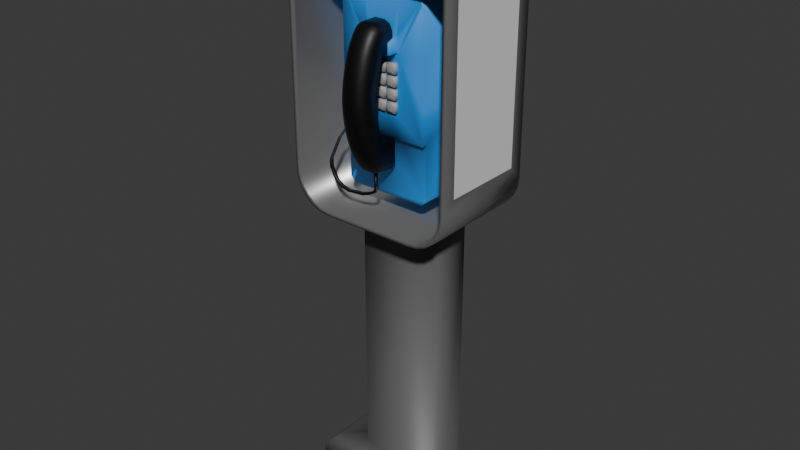 # Source: Payphone.blend  (saved by Blender 4.3.34; exported with 4.5.12 LTS)
import bpy
from mathutils import Matrix  # noqa: F401  (used for matrix-valued properties, if any)

bpy.ops.wm.read_factory_settings(use_empty=True)
scene = bpy.context.scene
scene.name = 'Scene'

# ---- collections
col_collection = bpy.data.collections.new('Collection'); scene.collection.children.link(col_collection)

# ---- materials (node trees are filled in below, after node groups)
mat_material_001 = bpy.data.materials.new('Material.001')
mat_base = bpy.data.materials.new('Base')
mat_logo = bpy.data.materials.new('Logo')
mat_metal = bpy.data.materials.new('Metal')
mat_buttons = bpy.data.materials.new('Buttons')
mat_logo2 = bpy.data.materials.new('logo2')
mat_material_002 = bpy.data.materials.new('Material.002')

# ---- material node trees
mat_material_001.use_nodes = True; mat_material_001.node_tree.nodes.clear()
_N = mat_material_001.node_tree.nodes; _L = mat_material_001.node_tree.links
n0 = _N.new('ShaderNodeBsdfPrincipled'); n0.name = 'Principled BSDF'; n0.location = (10, 300)
n0.inputs[0].default_value = (0.03099, 0.2913, 0.8006, 1.0)
n1 = _N.new('ShaderNodeOutputMaterial'); n1.name = 'Material Output'; n1.location = (300, 300)
_L.new(n0.outputs[0], n1.inputs[0])
n1.is_active_output = True
mat_base.use_nodes = True; mat_base.node_tree.nodes.clear()
_N = mat_base.node_tree.nodes; _L = mat_base.node_tree.links
n0 = _N.new('ShaderNodeBsdfPrincipled'); n0.name = 'Principled BSDF'; n0.location = (10, 300)
n0.inputs[0].default_value = (0.1191, 0.1191, 0.1191, 1.0)
n1 = _N.new('ShaderNodeOutputMaterial'); n1.name = 'Material Output'; n1.location = (300, 300)
_L.new(n0.outputs[0], n1.inputs[0])
n1.is_active_output = True
mat_logo.use_nodes = True; mat_logo.node_tree.nodes.clear()
_N = mat_logo.node_tree.nodes; _L = mat_logo.node_tree.links
n0 = _N.new('ShaderNodeBsdfPrincipled'); n0.name = 'Principled BSDF'; n0.location = (10, 300)
n1 = _N.new('ShaderNodeOutputMaterial'); n1.name = 'Material Output'; n1.location = (300, 300)
_L.new(n0.outputs[0], n1.inputs[0])
n1.is_active_output = True
mat_metal.use_nodes = True; mat_metal.node_tree.nodes.clear()
_N = mat_metal.node_tree.nodes; _L = mat_metal.node_tree.links
n0 = _N.new('ShaderNodeBsdfPrincipled'); n0.name = 'Principled BSDF'; n0.location = (10, 300)
n0.inputs[0].default_value = (0.4162, 0.4162, 0.4162, 1.0)
n0.inputs[1].default_value = 0.748
n0.inputs[2].default_value = 0.2756
n1 = _N.new('ShaderNodeOutputMaterial'); n1.name = 'Material Output'; n1.location = (300, 300)
_L.new(n0.outputs[0], n1.inputs[0])
n1.is_active_output = True
mat_buttons.use_nodes = True; mat_buttons.node_tree.nodes.clear()
_N = mat_buttons.node_tree.nodes; _L = mat_buttons.node_tree.links
n0 = _N.new('ShaderNodeBsdfPrincipled'); n0.name = 'Principled BSDF'; n0.location = (10, 300)
n0.inputs[0].default_value = (0.3275, 0.3275, 0.3275, 1.0)
n1 = _N.new('ShaderNodeOutputMaterial'); n1.name = 'Material Output'; n1.location = (300, 300)
_L.new(n0.outputs[0], n1.inputs[0])
n1.is_active_output = True
mat_logo2.use_nodes = True; mat_logo2.node_tree.nodes.clear()
_N = mat_logo2.node_tree.nodes; _L = mat_logo2.node_tree.links
n0 = _N.new('ShaderNodeBsdfPrincipled'); n0.name = 'Principled BSDF'; n0.location = (10, 300)
n1 = _N.new('ShaderNodeOutputMaterial'); n1.name = 'Material Output'; n1.location = (300, 300)
_L.new(n0.outputs[0], n1.inputs[0])
n1.is_active_output = True
mat_material_002.use_nodes = True; mat_material_002.node_tree.nodes.clear()
_N = mat_material_002.node_tree.nodes; _L = mat_material_002.node_tree.links
n0 = _N.new('ShaderNodeBsdfPrincipled'); n0.name = 'Principled BSDF'; n0.location = (10, 300)
n0.inputs[0].default_value = (0.0, 0.0, 0.0, 1.0)
n1 = _N.new('ShaderNodeOutputMaterial'); n1.name = 'Material Output'; n1.location = (300, 300)
_L.new(n0.outputs[0], n1.inputs[0])
n1.is_active_output = True

# ---- world
world_world = bpy.data.worlds.new('World'); scene.world = world_world
world_world.use_nodes = True; world_world.node_tree.nodes.clear()
_N = world_world.node_tree.nodes; _L = world_world.node_tree.links
n0 = _N.new('ShaderNodeOutputWorld'); n0.name = 'World Output'; n0.location = (300, 300)
n1 = _N.new('ShaderNodeBackground'); n1.name = 'Background'; n1.location = (10, 300)
n1.inputs[0].default_value = (0.05088, 0.05088, 0.05088, 1.0)
_L.new(n1.outputs[0], n0.inputs[0])
n0.is_active_output = True
world_world.color = (0.05088, 0.05088, 0.05088)
world_world.sun_shadow_jitter_overblur = 0.0

# ---- meshes
me_cube_002 = bpy.data.meshes.new('Cube.002')
me_cube_002.from_pydata([(-3.4, 1.0, -4.6), (-3.4, 1.0, -2.6), (-1.4, 1.0, -4.6), (-1.4, 1.0, -2.6), (-2.899, -1.0, -4.099), (-3.4, -0.7496, -4.6), (-2.899, -1.0, -3.101), (-3.4, -0.7496, -2.6), (-1.901, -1.0, -4.099), (-1.4, -0.7496, -4.6), (-1.901, -1.0, -3.101), (-1.4, -0.7496, -2.6), (-1.0, 1.0, -4.6), (-1.0, 1.0, -2.6), (1.0, 1.0, -4.6), (1.0, 1.0, -2.6), (-0.4993, -1.0, -4.099), (-1.0, -0.7496, -4.6), (-0.4993, -1.0, -3.101), (-1.0, -0.7496, -2.6), (0.4993, -1.0, -4.099), (1.0, -0.7496, -4.6), (0.4993, -1.0, -3.101), (1.0, -0.7496, -2.6), (1.4, 1.0, -4.6), (1.4, 1.0, -2.6), (3.4, 1.0, -4.6), (3.4, 1.0, -2.6), (1.901, -1.0, -4.099), (1.4, -0.7496, -4.6), (1.901, -1.0, -3.101), (1.4, -0.7496, -2.6), (2.899, -1.0, -4.099), (3.4, -0.7496, -4.6), (2.899, -1.0, -3.101), (3.4, -0.7496, -2.6), (-3.4, 1.0, -2.2), (-3.4, 1.0, -0.2), (-1.4, 1.0, -2.2), (-1.4, 1.0, -0.2), (-2.899, -1.0, -1.699), (-3.4, -0.7496, -2.2), (-2.899, -1.0, -0.7007), (-3.4, -0.7496, -0.2), (-1.901, -1.0, -1.699), (-1.4, -0.7496, -2.2), (-1.901, -1.0, -0.7007), (-1.4, -0.7496, -0.2), (-1.0, 1.0, -2.2), (-1.0, 1.0, -0.2), (1.0, 1.0, -2.2), (1.0, 1.0, -0.2), (-0.4993, -1.0, -1.699), (-1.0, -0.7496, -2.2), (-0.4993, -1.0, -0.7007), (-1.0, -0.7496, -0.2), (0.4993, -1.0, -1.699), (1.0, -0.7496, -2.2), (0.4993, -1.0, -0.7007), (1.0, -0.7496, -0.2), (1.4, 1.0, -2.2), (1.4, 1.0, -0.2), (3.4, 1.0, -2.2), (3.4, 1.0, -0.2), (1.901, -1.0, -1.699), (1.4, -0.7496, -2.2), (1.901, -1.0, -0.7007), (1.4, -0.7496, -0.2), (2.899, -1.0, -1.699), (3.4, -0.7496, -2.2), (2.899, -1.0, -0.7007), (3.4, -0.7496, -0.2), (-3.4, 1.0, 0.2), (-3.4, 1.0, 2.2), (-1.4, 1.0, 0.2), (-1.4, 1.0, 2.2), (-2.899, -1.0, 0.7007), (-3.4, -0.7496, 0.2), (-2.899, -1.0, 1.699), (-3.4, -0.7496, 2.2), (-1.901, -1.0, 0.7007), (-1.4, -0.7496, 0.2), (-1.901, -1.0, 1.699), (-1.4, -0.7496, 2.2), (-1.0, 1.0, 0.2), (-1.0, 1.0, 2.2), (1.0, 1.0, 0.2), (1.0, 1.0, 2.2), (-0.4993, -1.0, 0.7007), (-1.0, -0.7496, 0.2), (-0.4993, -1.0, 1.699), (-1.0, -0.7496, 2.2), (0.4993, -1.0, 0.7007), (1.0, -0.7496, 0.2), (0.4993, -1.0, 1.699), (1.0, -0.7496, 2.2), (1.4, 1.0, 0.2), (1.4, 1.0, 2.2), (3.4, 1.0, 0.2), (3.4, 1.0, 2.2), (1.901, -1.0, 0.7007), (1.4, -0.7496, 0.2), (1.901, -1.0, 1.699), (1.4, -0.7496, 2.2), (2.899, -1.0, 0.7007), (3.4, -0.7496, 0.2), (2.899, -1.0, 1.699), (3.4, -0.7496, 2.2), (-3.4, 1.0, 2.6), (-3.4, 1.0, 4.6), (-1.4, 1.0, 2.6), (-1.4, 1.0, 4.6), (-2.899, -1.0, 3.101), (-3.4, -0.7496, 2.6), (-2.899, -1.0, 4.099), (-3.4, -0.7496, 4.6), (-1.901, -1.0, 3.101), (-1.4, -0.7496, 2.6), (-1.901, -1.0, 4.099), (-1.4, -0.7496, 4.6), (-1.0, 1.0, 2.6), (-1.0, 1.0, 4.6), (1.0, 1.0, 2.6), (1.0, 1.0, 4.6), (-0.4993, -1.0, 3.101), (-1.0, -0.7496, 2.6), (-0.4993, -1.0, 4.099), (-1.0, -0.7496, 4.6), (0.4993, -1.0, 3.101), (1.0, -0.7496, 2.6), (0.4993, -1.0, 4.099), (1.0, -0.7496, 4.6), (1.4, 1.0, 2.6), (1.4, 1.0, 4.6), (3.4, 1.0, 2.6), (3.4, 1.0, 4.6), (1.901, -1.0, 3.101), (1.4, -0.7496, 2.6), (1.901, -1.0, 4.099), (1.4, -0.7496, 4.6), (2.899, -1.0, 3.101), (3.4, -0.7496, 2.6), (2.899, -1.0, 4.099), (3.4, -0.7496, 4.6), (-16.92, -0.7372, -91.26), (-16.92, 16.17, -91.26), (-9.016, 13.31, -85.62), (16.9, -0.7372, -91.26), (16.9, 16.17, -91.26), (8.996, 13.31, -85.62), (-16.92, 10.54, -91.26), (-16.92, 4.899, -91.26), (-9.016, 4.533, -85.62), (-9.016, 8.546, -85.62), (16.9, 4.899, -91.26), (16.9, 10.54, -91.26), (8.996, 8.546, -85.62), (8.996, 4.533, -85.62), (-9.016, 8.546, -29.96), (8.996, 8.546, -29.96), (-9.016, 13.31, -29.96), (8.996, 13.31, -29.96), (-9.016, 4.533, -29.96), (8.996, 4.533, -29.96), (-9.016, 8.546, -27.22), (8.996, 8.546, -27.22), (-9.016, 13.31, -27.22), (8.996, 13.31, -27.22), (-9.016, 4.533, -27.22), (8.996, 4.533, -27.22), (-9.016, -4.867, -26.31), (8.996, -4.867, -26.31), (-9.76, 7.919, -27.22), (-17.64, 7.919, -16.45), (-11.8, 7.919, -26.95), (-13.7, 7.919, -26.17), (-15.33, 7.919, -24.91), (-16.58, 7.919, -23.28), (-17.37, 7.919, -21.38), (17.62, 7.919, -16.45), (9.74, 7.919, -27.22), (17.35, 7.919, -21.38), (16.56, 7.919, -23.28), (15.31, 7.919, -24.91), (13.68, 7.919, -26.17), (11.78, 7.919, -26.95), (-9.76, 18.25, -27.22), (-17.64, 15.36, -16.45), (-11.8, 18.25, -26.95), (-13.7, 18.25, -26.17), (-15.33, 18.25, -24.91), (-16.58, 18.25, -23.28), (-17.37, 18.25, -21.38), (17.62, 15.36, -16.45), (9.74, 18.25, -27.22), (17.35, 18.25, -21.38), (16.56, 18.25, -23.28), (15.31, 18.25, -24.91), (13.68, 18.25, -26.17), (11.78, 18.25, -26.95), (-16.73, -4.867, -19.28), (-9.7, -4.867, -26.31), (-16.49, -4.867, -21.14), (-15.79, -4.867, -22.82), (-14.68, -4.867, -24.26), (-13.24, -4.867, -25.37), (-11.56, -4.867, -26.07), (9.68, -4.867, -26.31), (16.71, -4.867, -19.28), (11.54, -4.867, -26.07), (13.22, -4.867, -25.37), (14.66, -4.867, -24.26), (15.77, -4.867, -22.82), (16.47, -4.867, -21.14), (-17.64, 7.919, 21.06), (-9.76, 7.919, 31.83), (-17.37, 7.919, 25.99), (-16.58, 7.919, 27.89), (-15.33, 7.919, 29.52), (-13.7, 7.919, 30.77), (-11.8, 7.919, 31.56), (9.74, 7.919, 31.83), (17.62, 7.919, 21.06), (11.78, 7.919, 31.56), (13.68, 7.919, 30.77), (15.31, 7.919, 29.52), (16.56, 7.919, 27.89), (17.35, 7.919, 25.99), (-17.64, 15.36, 21.06), (-9.76, 18.25, 31.83), (-17.37, 18.25, 25.99), (-16.58, 18.25, 27.89), (-15.33, 18.25, 29.52), (-13.7, 18.25, 30.77), (-11.8, 18.25, 31.56), (9.74, 18.25, 31.83), (17.62, 15.36, 21.06), (11.78, 18.25, 31.56), (13.68, 18.25, 30.77), (15.31, 18.25, 29.52), (16.56, 18.25, 27.89), (17.35, 18.25, 25.99), (-9.7, -4.867, 30.92), (-16.73, -4.867, 23.89), (-11.56, -4.867, 30.67), (-13.24, -4.867, 29.98), (-14.68, -4.867, 28.87), (-15.79, -4.867, 27.43), (-16.49, -4.867, 25.75), (16.71, -4.867, 23.89), (9.68, -4.867, 30.92), (16.47, -4.867, 25.75), (15.77, -4.867, 27.43), (14.66, -4.867, 28.87), (13.22, -4.867, 29.98), (11.54, -4.867, 30.67), (-16.73, -4.867, 20.26), (16.71, -4.867, 20.26), (-9.016, -4.867, -27.22), (8.996, -4.867, -27.22), (-17.37, -4.867, -21.38), (-17.64, -1.978, -16.45), (-16.58, -4.867, -23.28), (-15.33, -4.867, -24.91), (-13.7, -4.867, -26.17), (-11.8, -4.867, -26.95), (-9.76, -4.867, -27.22), (17.62, -1.978, -16.45), (17.35, -4.867, -21.38), (16.56, -4.867, -23.28), (15.31, -4.867, -24.91), (13.68, -4.867, -26.17), (11.78, -4.867, -26.95), (9.74, -4.867, -27.22), (-11.8, -4.867, 31.56), (-9.76, -4.867, 31.83), (-13.7, -4.867, 30.77), (-15.33, -4.867, 29.52), (-16.58, -4.867, 27.89), (-17.37, -4.867, 25.99), (-17.64, -1.978, 21.06), (9.74, -4.867, 31.83), (11.78, -4.867, 31.56), (13.68, -4.867, 30.77), (15.31, -4.867, 29.52), (16.56, -4.867, 27.89), (17.35, -4.867, 25.99), (17.62, -1.978, 21.06), (-17.64, -1.978, 20.26), (17.62, -1.978, 20.26), (-16.73, 12.98, 20.26), (16.71, 12.98, 20.26), (-9.016, 12.98, -26.31), (8.996, 12.98, -26.31), (-16.49, 12.98, -21.14), (-16.73, 12.98, -19.28), (-15.79, 12.98, -22.82), (-14.68, 12.98, -24.26), (-13.24, 12.98, -25.37), (-11.56, 12.98, -26.07), (-9.7, 12.98, -26.31), (16.71, 12.98, -19.28), (16.47, 12.98, -21.14), (15.77, 12.98, -22.82), (14.66, 12.98, -24.26), (13.22, 12.98, -25.37), (11.54, 12.98, -26.07), (9.68, 12.98, -26.31), (-16.73, -3.88, 20.26), (16.71, -3.88, 20.26), (-11.56, -3.88, 30.67), (-9.7, -3.88, 30.92), (-13.24, -3.88, 29.98), (-14.68, -3.88, 28.87), (-15.79, -3.88, 27.43), (-16.49, -3.88, 25.75), (-16.73, -3.88, 23.89), (9.68, -3.88, 30.92), (11.54, -3.88, 30.67), (13.22, -3.88, 29.98), (14.66, -3.88, 28.87), (15.77, -3.88, 27.43), (16.47, -3.88, 25.75), (16.71, -3.88, 23.89), (-0.01003, 12.98, -26.31), (-0.01003, 12.98, 20.26), (-16.73, 12.98, -1.266), (16.71, 12.98, -1.266), (9.099, -0.1078, -2.507), (9.099, 12.98, -2.507), (-0.01003, 12.98, 16.71), (-9.119, 12.98, -2.507), (-0.01003, 12.98, -21.72), (9.099, -0.1078, -9.604), (-9.119, -0.1078, -2.507), (-0.01003, -0.1078, -2.507), (-9.119, -0.1078, -9.604), (-3.374, -0.1078, -9.604), (3.354, -0.1078, -9.604), (3.354, 1.091, -9.604), (-9.119, 1.09, -9.604), (-0.01003, 1.091, -21.72), (9.099, 1.09, -9.604), (-3.374, 1.091, -9.604), (9.099, -0.1078, 6.214), (-9.119, -0.1078, 6.211), (-2.299, -0.1078, 6.215), (3.194, -2.005, 7.149), (2.279, -0.1078, 6.215), (-2.299, -2.005, 7.149), (2.279, -2.005, 7.149), (-2.299, -2.005, 6.215), (-3.214, -2.005, 7.149), (-3.214, -0.1078, 7.149), (-2.299, -0.1078, 7.149), (3.194, -0.1078, 7.149), (2.279, -2.005, 6.215), (2.279, -0.1078, 7.149), (3.194, -0.1078, 6.425), (2.825, -0.1078, 6.215), (3.11, -0.1078, 6.009), (3.552, -0.1078, 6.215), (3.403, -0.1078, 6.388), (-2.845, -0.1078, 6.215), (-3.214, -0.1078, 6.424), (-3.422, -0.1078, 6.386), (-3.571, -0.1078, 6.214), (-3.117, -0.1078, 6.008), (-3.214, -0.1078, 9.166), (-2.845, -0.1078, 9.376), (-3.311, -0.1078, 9.577), (2.825, -0.1078, 9.376), (3.194, -0.1078, 9.166), (3.291, -0.1078, 9.577), (-3.214, -2.005, 6.424), (-2.845, -2.005, 6.215), (2.648, -2.005, 8.605), (2.279, -2.005, 8.395), (3.194, -2.005, 8.395), (2.825, -2.005, 8.605), (-2.668, -0.1078, 9.376), (-2.299, -0.1078, 9.166), (-1.923, -0.1078, 9.376), (-2.299, -2.005, 8.395), (-2.668, -2.005, 8.605), (2.279, -0.1078, 9.166), (2.648, -0.1078, 9.376), (1.903, -0.1078, 9.376), (-2.845, -2.005, 8.605), (-3.214, -2.005, 8.395), (2.825, -2.005, 6.215), (3.194, -2.005, 6.425), (8.034, 12.98, 16.71), (9.099, 12.98, 15.64), (-9.119, 12.98, 15.64), (-8.054, 12.98, 16.71), (-8.054, 12.98, -21.72), (-9.119, 12.98, -20.66), (9.099, 12.98, -20.66), (8.034, 12.98, -21.72), (9.099, -0.1078, 15.64), (8.492, -0.1078, 15.83), (-9.119, -0.1078, 15.64), (-8.512, -0.1078, 15.83), (8.034, 1.091, -21.72), (9.099, 1.091, -20.66), (8.643, 1.091, -20.76), (-9.119, 1.091, -20.66), (-8.054, 1.091, -21.72), (-8.663, 1.091, -20.76), (-0.01003, -0.1078, 16.07), (-0.01003, 0.5306, 16.71), (-4.144, 0.5306, 16.71), (-3.943, -0.1078, 16.07), (4.124, 0.5306, 16.71), (3.923, -0.1078, 16.07), (8.034, 0.5306, 16.71), (8.368, -0.1078, 16.07), (8.485, -0.1078, 16.26), (-8.388, -0.1078, 16.07), (-8.054, 0.5306, 16.71), (-8.505, -0.1078, 16.26), (-15.45, 0.7347, -85.62), (-16.92, -0.7372, -87.09), (15.43, 0.7347, -85.62), (16.9, -0.7372, -87.09), (-16.92, 10.54, -87.09), (-15.45, 10.54, -85.62), (-15.45, 14.7, -85.62), (-16.92, 16.17, -87.09), (15.43, 14.7, -85.62), (16.9, 16.17, -87.09), (-15.45, 3.663, -85.62), (-16.92, 3.986, -87.09), (15.43, 10.54, -85.62), (16.9, 10.54, -87.09), (16.9, 3.986, -87.09), (15.43, 3.663, -85.62), (8.996, 16.17, -87.09), (8.996, 14.7, -85.62), (-9.016, 16.17, -87.09), (-9.016, 14.7, -85.62), (-17.64, 7.919, -19.34), (-17.64, 18.25, -19.34), (-17.64, -4.867, -19.34), (17.62, 18.25, -19.34), (17.62, 7.919, -19.34), (17.62, -4.867, -19.34), (-17.64, 18.25, 23.95), (-17.64, 7.919, 23.95), (-17.64, -4.867, 23.95), (17.62, 7.919, 23.95), (17.62, 18.25, 23.95), (17.62, -4.867, 23.95), (-17.64, -4.867, 20.26), (17.62, -4.867, 20.26)], [], [(8, 10, 6, 4), (0, 1, 3, 2), (3, 1, 7, 11), (5, 7, 1, 0), (2, 3, 11, 9), (4, 6, 7, 5), (10, 8, 9, 11), (5, 9, 8, 4), (11, 7, 6, 10), (0, 2, 9, 5), (20, 22, 18, 16), (12, 13, 15, 14), (15, 13, 19, 23), (17, 19, 13, 12), (14, 15, 23, 21), (16, 18, 19, 17), (22, 20, 21, 23), (17, 21, 20, 16), (23, 19, 18, 22), (12, 14, 21, 17), (32, 34, 30, 28), (24, 25, 27, 26), (27, 25, 31, 35), (29, 31, 25, 24), (26, 27, 35, 33), (28, 30, 31, 29), (34, 32, 33, 35), (29, 33, 32, 28), (35, 31, 30, 34), (24, 26, 33, 29), (44, 46, 42, 40), (36, 37, 39, 38), (39, 37, 43, 47), (41, 43, 37, 36), (38, 39, 47, 45), (40, 42, 43, 41), (46, 44, 45, 47), (41, 45, 44, 40), (47, 43, 42, 46), (36, 38, 45, 41), (56, 58, 54, 52), (48, 49, 51, 50), (51, 49, 55, 59), (53, 55, 49, 48), (50, 51, 59, 57), (52, 54, 55, 53), (58, 56, 57, 59), (53, 57, 56, 52), (59, 55, 54, 58), (48, 50, 57, 53), (68, 70, 66, 64), (60, 61, 63, 62), (63, 61, 67, 71), (65, 67, 61, 60), (62, 63, 71, 69), (64, 66, 67, 65), (70, 68, 69, 71), (65, 69, 68, 64), (71, 67, 66, 70), (60, 62, 69, 65), (80, 82, 78, 76), (72, 73, 75, 74), (75, 73, 79, 83), (77, 79, 73, 72), (74, 75, 83, 81), (76, 78, 79, 77), (82, 80, 81, 83), (77, 81, 80, 76), (83, 79, 78, 82), (72, 74, 81, 77), (92, 94, 90, 88), (84, 85, 87, 86), (87, 85, 91, 95), (89, 91, 85, 84), (86, 87, 95, 93), (88, 90, 91, 89), (94, 92, 93, 95), (89, 93, 92, 88), (95, 91, 90, 94), (84, 86, 93, 89), (104, 106, 102, 100), (96, 97, 99, 98), (99, 97, 103, 107), (101, 103, 97, 96), (98, 99, 107, 105), (100, 102, 103, 101), (106, 104, 105, 107), (101, 105, 104, 100), (107, 103, 102, 106), (96, 98, 105, 101), (116, 118, 114, 112), (108, 109, 111, 110), (111, 109, 115, 119), (113, 115, 109, 108), (110, 111, 119, 117), (112, 114, 115, 113), (118, 116, 117, 119), (113, 117, 116, 112), (119, 115, 114, 118), (108, 110, 117, 113), (128, 130, 126, 124), (120, 121, 123, 122), (123, 121, 127, 131), (125, 127, 121, 120), (122, 123, 131, 129), (124, 126, 127, 125), (130, 128, 129, 131), (125, 129, 128, 124), (131, 127, 126, 130), (120, 122, 129, 125), (140, 142, 138, 136), (132, 133, 135, 134), (135, 133, 139, 143), (137, 139, 133, 132), (134, 135, 143, 141), (136, 138, 139, 137), (142, 140, 141, 143), (137, 141, 140, 136), (143, 139, 138, 142), (132, 134, 141, 137), (145, 429, 440, 438, 431, 148), (148, 431, 435, 155), (439, 149, 156, 157, 152, 153, 146, 441, 428, 427, 432, 437, 434, 430), (437, 432, 422, 424), (151, 154, 147, 144), (154, 436, 425, 147), (156, 149, 161, 159), (152, 157, 163, 162), (145, 148, 155, 150), (150, 155, 154, 151), (155, 435, 436, 154), (441, 146, 149, 439), (147, 425, 423, 144), (150, 426, 429, 145), (151, 433, 426, 150), (159, 161, 167, 165), (162, 163, 169, 168), (149, 146, 160, 161), (157, 156, 159, 163), (153, 152, 162, 158), (146, 153, 158, 160), (161, 160, 166, 167), (163, 159, 165, 169), (158, 162, 168, 164), (160, 158, 164, 166), (221, 215, 275, 281), (259, 169, 165, 167, 166, 164, 168, 258, 266, 172, 186, 194, 180, 273), (168, 169, 259, 258), (179, 193, 236, 222), (235, 229, 215, 221), (267, 179, 222, 287, 289), (213, 208, 301, 302), (445, 195, 196, 197, 198, 199, 194, 186, 188, 189, 190, 191, 192, 443, 448, 230, 231, 232, 233, 234, 229, 235, 237, 238, 239, 240, 241, 452), (187, 173, 214, 228), (442, 443, 192, 178), (178, 192, 191, 177), (177, 191, 190, 176), (176, 190, 189, 175), (175, 189, 188, 174), (174, 188, 186, 172), (444, 442, 178, 260), (260, 178, 177, 262), (262, 177, 176, 263), (263, 176, 175, 264), (264, 175, 174, 265), (265, 174, 172, 266), (445, 446, 181, 195), (195, 181, 182, 196), (196, 182, 183, 197), (197, 183, 184, 198), (198, 184, 185, 199), (199, 185, 180, 194), (446, 447, 268, 181), (181, 268, 269, 182), (182, 269, 270, 183), (183, 270, 271, 184), (184, 271, 272, 185), (185, 272, 273, 180), (215, 229, 234, 220), (220, 234, 233, 219), (219, 233, 232, 218), (218, 232, 231, 217), (217, 231, 230, 216), (216, 230, 448, 449), (275, 215, 220, 274), (274, 220, 219, 276), (276, 219, 218, 277), (277, 218, 217, 278), (278, 217, 216, 279), (279, 216, 449, 450), (235, 221, 223, 237), (237, 223, 224, 238), (238, 224, 225, 239), (239, 225, 226, 240), (240, 226, 227, 241), (241, 227, 451, 452), (221, 281, 282, 223), (223, 282, 283, 224), (224, 283, 284, 225), (225, 284, 285, 226), (226, 285, 286, 227), (227, 286, 453, 451), (173, 261, 288, 280, 214), (255, 250, 317, 318), (171, 170, 258, 259), (202, 200, 444, 260), (203, 202, 260, 262), (204, 203, 262, 263), (205, 204, 263, 264), (206, 205, 264, 265), (201, 206, 265, 266), (208, 213, 268, 447), (213, 212, 269, 268), (212, 211, 270, 269), (211, 210, 271, 270), (210, 209, 272, 271), (209, 207, 273, 272), (244, 242, 275, 274), (245, 244, 274, 276), (246, 245, 276, 277), (247, 246, 277, 278), (248, 247, 278, 279), (243, 248, 279, 450), (250, 255, 282, 281), (255, 254, 283, 282), (254, 253, 284, 283), (253, 252, 285, 284), (252, 251, 286, 285), (251, 249, 453, 286), (256, 243, 450, 454), (207, 171, 259, 273), (170, 201, 266, 258), (257, 208, 447, 455), (242, 250, 281, 275), (200, 256, 454, 444), (249, 257, 455, 453), (330, 395, 420, 412, 411), (170, 171, 293, 324, 292), (256, 200, 295, 326, 290, 308), (212, 213, 302, 303), (200, 202, 294, 295), (211, 212, 303, 304), (202, 203, 296, 294), (210, 211, 304, 305), (203, 204, 297, 296), (209, 210, 305, 306), (171, 207, 307, 293), (204, 205, 298, 297), (207, 209, 306, 307), (201, 170, 292, 300), (205, 206, 299, 298), (208, 257, 309, 291, 327, 301), (206, 201, 300, 299), (308, 309, 323, 322, 321, 320, 319, 318, 317, 311, 310, 312, 313, 314, 315, 316), (254, 255, 318, 319), (242, 244, 310, 311), (253, 254, 319, 320), (244, 245, 312, 310), (250, 242, 311, 317), (252, 253, 320, 321), (245, 246, 313, 312), (251, 252, 321, 322), (246, 247, 314, 313), (257, 249, 323, 309), (249, 251, 322, 323), (247, 248, 315, 314), (243, 256, 308, 316), (248, 243, 316, 315), (308, 290, 325, 291, 309), (415, 373, 372, 355, 358, 362, 401, 417), (398, 329, 328, 333, 342, 405), (394, 331, 334, 345, 402), (365, 364, 353, 368, 370, 413, 419, 403), (295, 294, 296, 297, 298, 299, 300, 292, 324, 332, 396, 397, 331, 326), (331, 397, 407, 340, 336, 334), (325, 330, 392, 393, 329, 327, 291), (332, 399, 404, 341), (380, 369, 388, 384), (363, 346, 351, 375), (337, 336, 340, 343), (362, 361, 344, 400, 401), (327, 329, 398, 399, 332, 324, 293, 307, 306, 305, 304, 303, 302, 301), (396, 332, 341, 408), (326, 331, 394, 395, 330, 325, 290), (338, 337, 343, 339), (333, 338, 339, 342), (337, 338, 335), (343, 340, 407, 409), (341, 404, 406, 339, 343, 409, 408), (392, 416, 418, 400, 393), (392, 330, 411, 414, 416), (348, 359, 390, 356), (342, 339, 406, 405), (353, 364, 374, 352), (334, 336, 337, 335, 367, 366, 345), (368, 353, 352, 389), (345, 366, 365, 403, 402), (355, 372, 378, 347), (354, 381, 383, 349), (346, 348, 356, 351), (358, 355, 347, 391), (350, 349, 351, 356), (382, 381, 354, 357, 385, 387), (328, 344, 361, 360, 335, 338, 333), (385, 357, 350, 377), (347, 350, 356, 390, 391), (349, 352, 374, 375, 351), (357, 354, 349, 350), (378, 379, 376, 377, 350, 347), (371, 386, 376, 379), (383, 384, 388, 389, 352, 349), (358, 359, 360, 361, 362), (363, 364, 365, 366, 367), (368, 369, 370), (371, 372, 373), (380, 381, 382), (385, 386, 387), (378, 372, 371, 379), (385, 377, 376, 386), (383, 381, 380, 384), (368, 389, 388, 369), (390, 359, 358, 391), (363, 375, 374, 364), (360, 359, 348, 346, 363, 367, 335), (419, 421, 402, 403), (421, 420, 395, 394, 402), (404, 405, 406), (407, 408, 409), (407, 397, 396, 408), (400, 418, 417, 401), (398, 405, 404, 399), (329, 393, 400, 344, 328), (416, 417, 418), (419, 420, 421), (414, 411, 410, 415), (411, 412, 413, 410), (415, 417, 416, 414), (419, 413, 412, 420), (410, 413, 370, 369, 380, 382, 387, 386, 371, 373, 415), (427, 428, 429, 426), (439, 430, 431, 438), (437, 424, 425, 436), (424, 422, 423, 425), (422, 432, 433, 423), (432, 427, 426, 433), (430, 434, 435, 431), (434, 437, 436, 435), (428, 441, 440, 429), (441, 439, 438, 440), (144, 423, 433, 151), (173, 187, 443, 442), (261, 173, 442, 444), (193, 179, 446, 445), (179, 267, 447, 446), (228, 214, 449, 448), (214, 280, 450, 449), (222, 236, 452, 451), (287, 222, 451, 453), (280, 288, 454, 450), (187, 228, 448, 443), (236, 193, 445, 452), (267, 289, 455, 447), (288, 261, 444, 454), (289, 287, 453, 455)])
me_cube_002.polygons.foreach_set('use_smooth', [True] * 364)
me_cube_002.polygons.foreach_set('material_index', [4, 4, 4, 4, 4, 4, 4, 4, 4, 4, 4, 4, 4, 4, 4, 4, 4, 4, 4, 4, 4, 4, 4, 4, 4, 4, 4, 4, 4, 4, 4, 4, 4, 4, 4, 4, 4, 4, 4, 4, 4, 4, 4, 4, 4, 4, 4, 4, 4, 4, 4, 4, 4, 4, 4, 4, 4, 4, 4, 4, 4, 4, 4, 4, 4, 4, 4, 4, 4, 4, 4, 4, 4, 4, 4, 4, 4, 4, 4, 4, 4, 4, 4, 4, 4, 4, 4, 4, 4, 4, 4, 4, 4, 4, 4, 4, 4, 4, 4, 4, 4, 4, 4, 4, 4, 4, 4, 4, 4, 4, 4, 4, 4, 4, 4, 4, 4, 4, 4, 4, 1, 1, 1, 1, 1, 1, 1, 1, 1, 1, 1, 1, 1, 1, 1, 1, 1, 1, 1, 1, 1, 1, 1, 1, 1, 3, 3, 3, 2, 3, 2, 3, 3, 2, 3, 3, 3, 3, 3, 3, 3, 3, 3, 3, 3, 3, 3, 3, 3, 3, 3, 3, 3, 3, 3, 3, 3, 3, 3, 3, 3, 3, 3, 3, 3, 3, 3, 3, 3, 3, 3, 3, 3, 3, 3, 3, 3, 3, 3, 3, 3, 3, 2, 3, 3, 3, 3, 3, 3, 3, 3, 3, 3, 3, 3, 3, 3, 3, 3, 3, 3, 3, 3, 3, 3, 3, 3, 3, 3, 3, 3, 3, 3, 3, 3, 3, 0, 3, 3, 3, 3, 3, 3, 3, 3, 3, 3, 3, 3, 3, 3, 3, 3, 5, 3, 3, 3, 3, 3, 3, 3, 3, 3, 3, 3, 3, 3, 3, 3, 0, 0, 0, 0, 3, 0, 3, 0, 0, 0, 0, 0, 3, 0, 3, 0, 0, 0, 0, 0, 0, 0, 0, 0, 0, 0, 0, 0, 0, 0, 0, 0, 0, 0, 0, 0, 0, 0, 0, 0, 0, 0, 0, 0, 0, 0, 0, 0, 0, 0, 0, 0, 0, 0, 0, 0, 0, 0, 0, 0, 0, 0, 0, 0, 0, 0, 0, 0, 0, 0, 1, 1, 1, 1, 1, 1, 1, 1, 1, 1, 1, 3, 3, 3, 3, 3, 3, 3, 3, 3, 3, 3, 3, 3, 3])
_uv = me_cube_002.uv_layers.new(name='UVMap')
_uv.uv.foreach_set('vector', [0.7122, 0.2955, 0.7058, 0.2955, 0.7058, 0.2891, 0.7122, 0.2891, 0.7417, 0.2173, 0.7417, 0.2045, 0.7545, 0.2045, 0.7545, 0.2173, 0.6523, 0.9366, 0.6523, 0.9238, 0.6635, 0.9238, 0.6635, 0.9366, 0.59, 0.9116, 0.59, 0.8988, 0.6012, 0.8988, 0.6012, 0.9116, 0.9223, 0.2376, 0.9223, 0.2248, 0.9335, 0.2248, 0.9335, 0.2376, 0.7122, 0.2891, 0.7058, 0.2891, 0.7026, 0.2859, 0.7154, 0.2859, 0.7058, 0.2955, 0.7122, 0.2955, 0.7154, 0.2987, 0.7026, 0.2987, 0.7154, 0.2859, 0.7154, 0.2987, 0.7122, 0.2955, 0.7122, 0.2891, 0.7026, 0.2987, 0.7026, 0.2859, 0.7058, 0.2891, 0.7058, 0.2955, 0.8749, 0.251, 0.8749, 0.2638, 0.8637, 0.2638, 0.8637, 0.251, 0.7513, 0.2324, 0.7449, 0.2324, 0.7449, 0.226, 0.7513, 0.226, 0.7697, 0.2638, 0.7569, 0.2638, 0.7569, 0.251, 0.7697, 0.251, 0.669, 0.9366, 0.669, 0.9238, 0.6802, 0.9238, 0.6802, 0.9366, 0.9056, 0.2376, 0.9056, 0.2248, 0.9168, 0.2248, 0.9168, 0.2376, 0.6188, 0.9182, 0.6188, 0.9054, 0.63, 0.9054, 0.63, 0.9182, 0.7513, 0.226, 0.7449, 0.226, 0.7417, 0.2228, 0.7545, 0.2228, 0.7449, 0.2324, 0.7513, 0.2324, 0.7545, 0.2356, 0.7417, 0.2356, 0.7545, 0.2228, 0.7545, 0.2356, 0.7513, 0.2324, 0.7513, 0.226, 0.7417, 0.2356, 0.7417, 0.2228, 0.7449, 0.226, 0.7449, 0.2324, 0.6012, 0.8622, 0.6012, 0.875, 0.59, 0.875, 0.59, 0.8622, 0.7608, 0.2955, 0.7608, 0.2891, 0.7672, 0.2891, 0.7672, 0.2955, 0.733, 0.2638, 0.7202, 0.2638, 0.7202, 0.251, 0.733, 0.251, 0.6857, 0.9366, 0.6857, 0.9238, 0.6969, 0.9238, 0.6969, 0.9366, 0.6188, 0.9366, 0.6188, 0.9238, 0.63, 0.9238, 0.63, 0.9366, 0.6355, 0.9366, 0.6355, 0.9238, 0.6467, 0.9238, 0.6467, 0.9366, 0.7672, 0.2955, 0.7672, 0.2891, 0.7704, 0.2859, 0.7704, 0.2987, 0.7608, 0.2891, 0.7608, 0.2955, 0.7576, 0.2987, 0.7576, 0.2859, 0.7704, 0.2987, 0.7576, 0.2987, 0.7608, 0.2955, 0.7672, 0.2955, 0.7576, 0.2859, 0.7704, 0.2859, 0.7672, 0.2891, 0.7608, 0.2891, 0.8756, 0.2859, 0.8756, 0.2987, 0.8644, 0.2987, 0.8644, 0.2859, 0.7633, 0.2141, 0.7633, 0.2077, 0.7697, 0.2077, 0.7697, 0.2141, 0.7601, 0.2356, 0.7601, 0.2228, 0.7729, 0.2228, 0.7729, 0.2356, 0.7025, 0.9366, 0.7025, 0.9238, 0.7137, 0.9238, 0.7137, 0.9366, 0.9139, 0.2638, 0.9139, 0.251, 0.9251, 0.251, 0.9251, 0.2638, 0.6355, 0.9182, 0.6355, 0.9054, 0.6467, 0.9054, 0.6467, 0.9182, 0.7697, 0.2141, 0.7697, 0.2077, 0.7729, 0.2045, 0.7729, 0.2173, 0.7633, 0.2077, 0.7633, 0.2141, 0.7601, 0.2173, 0.7601, 0.2045, 0.7729, 0.2173, 0.7601, 0.2173, 0.7633, 0.2141, 0.7697, 0.2141, 0.7601, 0.2045, 0.7729, 0.2045, 0.7697, 0.2077, 0.7633, 0.2077, 0.8834, 0.2248, 0.8834, 0.2376, 0.8722, 0.2376, 0.8722, 0.2248, 0.7848, 0.2606, 0.7784, 0.2606, 0.7784, 0.2542, 0.7848, 0.2542, 0.7887, 0.2987, 0.7759, 0.2987, 0.7759, 0.2859, 0.7887, 0.2859, 0.7192, 0.9366, 0.7192, 0.9238, 0.7304, 0.9238, 0.7304, 0.9366, 0.9145, 0.2987, 0.9145, 0.2859, 0.9257, 0.2859, 0.9257, 0.2987, 0.6523, 0.9182, 0.6523, 0.9054, 0.6635, 0.9054, 0.6635, 0.9182, 0.7848, 0.2542, 0.7784, 0.2542, 0.7752, 0.251, 0.788, 0.251, 0.7784, 0.2606, 0.7848, 0.2606, 0.788, 0.2638, 0.7752, 0.2638, 0.788, 0.251, 0.788, 0.2638, 0.7848, 0.2606, 0.7848, 0.2542, 0.7752, 0.2638, 0.7752, 0.251, 0.7784, 0.2542, 0.7784, 0.2606, 0.8402, 0.8742, 0.8402, 0.887, 0.829, 0.887, 0.829, 0.8742, 0.7816, 0.2141, 0.7816, 0.2077, 0.788, 0.2077, 0.788, 0.2141, 0.7784, 0.2356, 0.7784, 0.2228, 0.7912, 0.2228, 0.7912, 0.2356, 0.3664, 0.9382, 0.3664, 0.9254, 0.3776, 0.9254, 0.3776, 0.9382, 0.669, 0.9182, 0.669, 0.9054, 0.6802, 0.9054, 0.6802, 0.9182, 0.6857, 0.9182, 0.6857, 0.9054, 0.6969, 0.9054, 0.6969, 0.9182, 0.788, 0.2141, 0.788, 0.2077, 0.7912, 0.2045, 0.7912, 0.2173, 0.7816, 0.2077, 0.7816, 0.2141, 0.7784, 0.2173, 0.7784, 0.2045, 0.7912, 0.2173, 0.7784, 0.2173, 0.7816, 0.2141, 0.788, 0.2141, 0.7784, 0.2045, 0.7912, 0.2045, 0.788, 0.2077, 0.7816, 0.2077, 0.8916, 0.251, 0.8916, 0.2638, 0.8804, 0.2638, 0.8804, 0.251, 0.7968, 0.2606, 0.7968, 0.2542, 0.8032, 0.2542, 0.8032, 0.2606, 0.7942, 0.2987, 0.7942, 0.2859, 0.807, 0.2859, 0.807, 0.2987, 0.9306, 0.2638, 0.9306, 0.251, 0.9418, 0.251, 0.9418, 0.2638, 0.7025, 0.9182, 0.7025, 0.9054, 0.7137, 0.9054, 0.7137, 0.9182, 0.59, 0.93, 0.59, 0.9172, 0.6012, 0.9172, 0.6012, 0.93, 0.8032, 0.2606, 0.8032, 0.2542, 0.8064, 0.251, 0.8064, 0.2638, 0.7968, 0.2542, 0.7968, 0.2606, 0.7936, 0.2638, 0.7936, 0.251, 0.8064, 0.2638, 0.7936, 0.2638, 0.7968, 0.2606, 0.8032, 0.2606, 0.7936, 0.251, 0.8064, 0.251, 0.8032, 0.2542, 0.7968, 0.2542, 0.8923, 0.2859, 0.8923, 0.2987, 0.8811, 0.2987, 0.8811, 0.2859, 0.8063, 0.2141, 0.7999, 0.2141, 0.7999, 0.2077, 0.8063, 0.2077, 0.8095, 0.2356, 0.7967, 0.2356, 0.7967, 0.2228, 0.8095, 0.2228, 0.829, 0.942, 0.829, 0.9292, 0.8402, 0.9292, 0.8402, 0.942, 0.7192, 0.9182, 0.7192, 0.9054, 0.7304, 0.9054, 0.7304, 0.9182, 0.9211, 0.6566, 0.9211, 0.6438, 0.9323, 0.6438, 0.9323, 0.6566, 0.8063, 0.2077, 0.7999, 0.2077, 0.7967, 0.2045, 0.8095, 0.2045, 0.7999, 0.2141, 0.8063, 0.2141, 0.8095, 0.2173, 0.7967, 0.2173, 0.8095, 0.2045, 0.8095, 0.2173, 0.8063, 0.2141, 0.8063, 0.2077, 0.7967, 0.2173, 0.7967, 0.2045, 0.7999, 0.2077, 0.7999, 0.2141, 0.6012, 0.8805, 0.6012, 0.8933, 0.59, 0.8933, 0.59, 0.8805, 0.8151, 0.2606, 0.8151, 0.2542, 0.8215, 0.2542, 0.8215, 0.2606, 0.8126, 0.2987, 0.8126, 0.2859, 0.8254, 0.2859, 0.8254, 0.2987, 0.9313, 0.2987, 0.9313, 0.2859, 0.9425, 0.2859, 0.9425, 0.2987, 0.9211, 0.6749, 0.9211, 0.6621, 0.9323, 0.6621, 0.9323, 0.6749, 0.829, 0.9236, 0.829, 0.9108, 0.8402, 0.9108, 0.8402, 0.9236, 0.8215, 0.2606, 0.8215, 0.2542, 0.8247, 0.251, 0.8247, 0.2638, 0.8151, 0.2542, 0.8151, 0.2606, 0.8119, 0.2638, 0.8119, 0.251, 0.8247, 0.2638, 0.8119, 0.2638, 0.8151, 0.2606, 0.8215, 0.2606, 0.8119, 0.251, 0.8247, 0.251, 0.8215, 0.2542, 0.8151, 0.2542, 0.9001, 0.2248, 0.9001, 0.2376, 0.8889, 0.2376, 0.8889, 0.2248, 0.7241, 0.2955, 0.7241, 0.2891, 0.7305, 0.2891, 0.7305, 0.2955, 0.7234, 0.2173, 0.7234, 0.2045, 0.7362, 0.2045, 0.7362, 0.2173, 0.002765, 0.9465, 0.002765, 0.9337, 0.01396, 0.9337, 0.01396, 0.9465, 0.8302, 0.2638, 0.8302, 0.251, 0.8414, 0.251, 0.8414, 0.2638, 0.8309, 0.2987, 0.8309, 0.2859, 0.8421, 0.2859, 0.8421, 0.2987, 0.7305, 0.2955, 0.7305, 0.2891, 0.7337, 0.2859, 0.7337, 0.2987, 0.7241, 0.2891, 0.7241, 0.2955, 0.7209, 0.2987, 0.7209, 0.2859, 0.7337, 0.2987, 0.7209, 0.2987, 0.7241, 0.2955, 0.7305, 0.2955, 0.7209, 0.2859, 0.7337, 0.2859, 0.7305, 0.2891, 0.7241, 0.2891, 0.8402, 0.8925, 0.8402, 0.9053, 0.829, 0.9053, 0.829, 0.8925, 0.7266, 0.2324, 0.7266, 0.226, 0.733, 0.226, 0.733, 0.2324, 0.3783, 0.7448, 0.3783, 0.732, 0.3911, 0.732, 0.3911, 0.7448, 0.01949, 0.9465, 0.01949, 0.9337, 0.03069, 0.9337, 0.03069, 0.9465, 0.8387, 0.2376, 0.8387, 0.2248, 0.8499, 0.2248, 0.8499, 0.2376, 0.847, 0.2638, 0.847, 0.251, 0.8582, 0.251, 0.8582, 0.2638, 0.733, 0.2324, 0.733, 0.226, 0.7362, 0.2228, 0.7362, 0.2356, 0.7266, 0.226, 0.7266, 0.2324, 0.7234, 0.2356, 0.7234, 0.2228, 0.7362, 0.2356, 0.7234, 0.2356, 0.7266, 0.2324, 0.733, 0.2324, 0.7234, 0.2228, 0.7362, 0.2228, 0.733, 0.226, 0.7266, 0.226, 0.9084, 0.251, 0.9084, 0.2638, 0.8972, 0.2638, 0.8972, 0.251, 0.7418, 0.2606, 0.7418, 0.2542, 0.7482, 0.2542, 0.7482, 0.2606, 0.7392, 0.2987, 0.7392, 0.2859, 0.752, 0.2859, 0.752, 0.2987, 0.03622, 0.9465, 0.03622, 0.9337, 0.04742, 0.9337, 0.04742, 0.9465, 0.8476, 0.2987, 0.8476, 0.2859, 0.8588, 0.2859, 0.8588, 0.2987, 0.8554, 0.2376, 0.8554, 0.2248, 0.8666, 0.2248, 0.8666, 0.2376, 0.7482, 0.2606, 0.7482, 0.2542, 0.7514, 0.251, 0.7514, 0.2638, 0.7418, 0.2542, 0.7418, 0.2606, 0.7386, 0.2638, 0.7386, 0.251, 0.7514, 0.2638, 0.7386, 0.2638, 0.7418, 0.2606, 0.7482, 0.2606, 0.7386, 0.251, 0.7514, 0.251, 0.7482, 0.2542, 0.7418, 0.2542, 0.909, 0.2859, 0.909, 0.2987, 0.8978, 0.2987, 0.8978, 0.2859, 0.9572, 0.6383, 0.9306, 0.6383, 0.9306, 0.5877, 0.9306, 0.4724, 0.9306, 0.4218, 0.9572, 0.4218, 0.5845, 0.9704, 0.5578, 0.9704, 0.5578, 0.9343, 0.5845, 0.9343, 0.8387, 0.1687, 0.8476, 0.1687, 0.8781, 0.1687, 0.9038, 0.1687, 0.9038, 0.05336, 0.8781, 0.05336, 0.8476, 0.05336, 0.8387, 0.05336, 0.8387, 0.01219, 0.8653, 0.01219, 0.9093, 0.01219, 0.9093, 0.2098, 0.8653, 0.2098, 0.8387, 0.2098, 0.9093, 0.2098, 0.9093, 0.01219, 0.9281, 0.01219, 0.9281, 0.2098, 0.7757, 0.6521, 0.7757, 0.8686, 0.7397, 0.8686, 0.7397, 0.6521, 0.5845, 0.8982, 0.5578, 0.8924, 0.5578, 0.8622, 0.5845, 0.8622, 0.4274, 0.7602, 0.3969, 0.7602, 0.3969, 0.4038, 0.4274, 0.4038, 0.7341, 0.6803, 0.6188, 0.6803, 0.6188, 0.324, 0.7341, 0.324, 0.8479, 0.6521, 0.8479, 0.8686, 0.8118, 0.8686, 0.8118, 0.6521, 0.8118, 0.6521, 0.8118, 0.8686, 0.7757, 0.8686, 0.7757, 0.6521, 0.5845, 0.9343, 0.5578, 0.9343, 0.5578, 0.8924, 0.5845, 0.8982, 0.8387, 0.05336, 0.8476, 0.05336, 0.8476, 0.1687, 0.8387, 0.1687, 0.1494, 0.9568, 0.1228, 0.9568, 0.1228, 0.7403, 0.1494, 0.7403, 0.9793, 0.03885, 0.9526, 0.03885, 0.9526, 0.002765, 0.9793, 0.002765, 0.9793, 0.07493, 0.9526, 0.08078, 0.9526, 0.03885, 0.9793, 0.03885, 0.4274, 0.4038, 0.3969, 0.4038, 0.3969, 0.3863, 0.4274, 0.3863, 0.7341, 0.324, 0.6188, 0.324, 0.6188, 0.3065, 0.7341, 0.3065, 0.2716, 0.7602, 0.1563, 0.7602, 0.1563, 0.4038, 0.2716, 0.4038, 0.4531, 0.7602, 0.4274, 0.7602, 0.4274, 0.4038, 0.4531, 0.4038, 0.8851, 0.6803, 0.8594, 0.6803, 0.8594, 0.324, 0.8851, 0.324, 0.9156, 0.6803, 0.8851, 0.6803, 0.8851, 0.324, 0.9156, 0.324, 0.2716, 0.4038, 0.1563, 0.4038, 0.1563, 0.3863, 0.2716, 0.3863, 0.4531, 0.4038, 0.4274, 0.4038, 0.4274, 0.3863, 0.4531, 0.3863, 0.8851, 0.324, 0.8594, 0.324, 0.8594, 0.3065, 0.8851, 0.3065, 0.9156, 0.324, 0.8851, 0.324, 0.8851, 0.3065, 0.9156, 0.3065, 0.751, 0.1633, 0.751, 0.03844, 0.8329, 0.03844, 0.8329, 0.1633, 0.4653, 0.8162, 0.5255, 0.8162, 0.5511, 0.8162, 0.5817, 0.8162, 0.5817, 0.7009, 0.5511, 0.7009, 0.5255, 0.7009, 0.4653, 0.7009, 0.4653, 0.6961, 0.5471, 0.6961, 0.6133, 0.6961, 0.6133, 0.821, 0.5471, 0.821, 0.4653, 0.821, 0.5255, 0.7009, 0.5255, 0.8162, 0.4653, 0.8162, 0.4653, 0.7009, 0.5314, 0.6008, 0.4838, 0.6008, 0.4838, 0.3606, 0.5314, 0.3606, 0.6849, 0.1633, 0.6849, 0.03844, 0.751, 0.03844, 0.751, 0.1633, 0.5948, 0.6008, 0.5314, 0.6008, 0.5314, 0.3606, 0.5948, 0.3606, 0.5948, 0.3657, 0.2771, 0.7065, 0.2771, 0.6946, 0.3914, 0.6946, 0.3914, 0.7065, 0.2285, 0.3303, 0.2268, 0.3434, 0.2217, 0.3556, 0.2137, 0.366, 0.2033, 0.374, 0.1911, 0.3791, 0.178, 0.3808, 0.05321, 0.3808, 0.04016, 0.3791, 0.02799, 0.374, 0.01754, 0.366, 0.009524, 0.3556, 0.004484, 0.3434, 0.002765, 0.3303, 0.002765, 0.05321, 0.004484, 0.04016, 0.009524, 0.02799, 0.01754, 0.01754, 0.02799, 0.009524, 0.04016, 0.004484, 0.05321, 0.002765, 0.178, 0.002765, 0.1911, 0.004484, 0.2033, 0.009524, 0.2137, 0.01754, 0.2217, 0.02799, 0.2268, 0.04016, 0.2285, 0.05321, 0.1323, 0.6806, 0.08461, 0.6806, 0.08461, 0.4405, 0.1323, 0.4405, 0.08461, 0.6991, 0.1508, 0.6991, 0.1508, 0.7122, 0.08461, 0.7122, 0.08461, 0.7122, 0.1508, 0.7122, 0.1508, 0.7243, 0.08461, 0.7243, 0.08461, 0.7243, 0.1508, 0.7243, 0.1508, 0.7348, 0.08461, 0.7348, 0.5471, 0.6605, 0.6133, 0.6605, 0.6133, 0.6709, 0.5471, 0.6709, 0.5471, 0.6709, 0.6133, 0.6709, 0.6133, 0.6831, 0.5471, 0.6831, 0.5471, 0.6831, 0.6133, 0.6831, 0.6133, 0.6961, 0.5471, 0.6961, 0.002765, 0.6991, 0.08461, 0.6991, 0.08461, 0.7122, 0.002765, 0.7122, 0.002765, 0.7122, 0.08461, 0.7122, 0.08461, 0.7243, 0.002765, 0.7243, 0.002765, 0.7243, 0.08461, 0.7243, 0.08461, 0.7348, 0.002765, 0.7348, 0.4653, 0.6605, 0.5471, 0.6605, 0.5471, 0.6709, 0.4653, 0.6709, 0.4653, 0.6709, 0.5471, 0.6709, 0.5471, 0.6831, 0.4653, 0.6831, 0.4653, 0.6831, 0.5471, 0.6831, 0.5471, 0.6961, 0.4653, 0.6961, 0.4653, 0.6193, 0.5314, 0.6193, 0.5314, 0.6323, 0.4653, 0.6323, 0.4653, 0.6323, 0.5314, 0.6323, 0.5314, 0.6445, 0.4653, 0.6445, 0.4653, 0.6445, 0.5314, 0.6445, 0.5314, 0.6549, 0.4653, 0.6549, 0.6133, 0.8566, 0.5471, 0.8566, 0.5471, 0.8462, 0.6133, 0.8462, 0.6133, 0.8462, 0.5471, 0.8462, 0.5471, 0.834, 0.6133, 0.834, 0.6133, 0.834, 0.5471, 0.834, 0.5471, 0.821, 0.6133, 0.821, 0.5314, 0.6193, 0.6133, 0.6193, 0.6133, 0.6323, 0.5314, 0.6323, 0.5314, 0.6323, 0.6133, 0.6323, 0.6133, 0.6445, 0.5314, 0.6445, 0.5314, 0.6445, 0.6133, 0.6445, 0.6133, 0.6549, 0.5314, 0.6549, 0.5471, 0.8566, 0.4653, 0.8566, 0.4653, 0.8462, 0.5471, 0.8462, 0.5471, 0.8462, 0.4653, 0.8462, 0.4653, 0.834, 0.5471, 0.834, 0.5471, 0.834, 0.4653, 0.834, 0.4653, 0.821, 0.5471, 0.821, 0.751, 0.03844, 0.6849, 0.03844, 0.6849, 0.02538, 0.7511, 0.02538, 0.7511, 0.02538, 0.6849, 0.02538, 0.685, 0.01321, 0.7512, 0.01321, 0.7512, 0.01321, 0.685, 0.01321, 0.6852, 0.002765, 0.7513, 0.002765, 0.08461, 0.3863, 0.1508, 0.3863, 0.1508, 0.3968, 0.08461, 0.3968, 0.08461, 0.3968, 0.1508, 0.3968, 0.1508, 0.4089, 0.08461, 0.4089, 0.08461, 0.4089, 0.1508, 0.4089, 0.1508, 0.422, 0.08461, 0.422, 0.8329, 0.03844, 0.751, 0.03844, 0.7511, 0.02538, 0.8329, 0.02538, 0.8329, 0.02538, 0.7511, 0.02538, 0.7512, 0.01321, 0.833, 0.01321, 0.833, 0.01321, 0.7512, 0.01321, 0.7513, 0.002765, 0.8332, 0.002765, 0.002765, 0.3863, 0.08461, 0.3863, 0.08461, 0.3968, 0.002765, 0.3968, 0.002765, 0.3968, 0.08461, 0.3968, 0.08461, 0.4089, 0.002765, 0.4089, 0.002765, 0.4089, 0.08461, 0.4089, 0.08461, 0.422, 0.002765, 0.422, 0.6849, 0.1633, 0.751, 0.1633, 0.7511, 0.1763, 0.6849, 0.1763, 0.6849, 0.1763, 0.7511, 0.1763, 0.7512, 0.1885, 0.685, 0.1885, 0.685, 0.1885, 0.7512, 0.1885, 0.7513, 0.1989, 0.6852, 0.1989, 0.4653, 0.3065, 0.5314, 0.3065, 0.5314, 0.3169, 0.4653, 0.3169, 0.4653, 0.3169, 0.5314, 0.3169, 0.5314, 0.3291, 0.4653, 0.3291, 0.4653, 0.3291, 0.5314, 0.3291, 0.5314, 0.3421, 0.4653, 0.3421, 0.751, 0.1633, 0.8329, 0.1633, 0.8329, 0.1763, 0.7511, 0.1763, 0.7511, 0.1763, 0.8329, 0.1763, 0.833, 0.1885, 0.7512, 0.1885, 0.7512, 0.1885, 0.833, 0.1885, 0.8332, 0.1989, 0.7513, 0.1989, 0.5314, 0.3065, 0.6133, 0.3065, 0.6133, 0.3169, 0.5314, 0.3169, 0.5314, 0.3169, 0.6133, 0.3169, 0.6133, 0.3291, 0.5314, 0.3291, 0.5314, 0.3291, 0.6133, 0.3291, 0.6133, 0.3421, 0.5314, 0.3421, 0.08461, 0.6806, 0.02126, 0.6806, 0.02126, 0.4456, 0.02126, 0.4405, 0.08461, 0.4405, 0.3664, 0.8999, 0.3664, 0.888, 0.3728, 0.888, 0.3728, 0.8999, 0.2892, 0.375, 0.4045, 0.375, 0.4045, 0.3808, 0.2892, 0.3808, 0.4524, 0.3419, 0.4539, 0.33, 0.4598, 0.3303, 0.458, 0.3434, 0.4479, 0.3526, 0.4524, 0.3419, 0.458, 0.3434, 0.453, 0.3556, 0.4408, 0.3619, 0.4479, 0.3526, 0.453, 0.3556, 0.445, 0.366, 0.4316, 0.3689, 0.4408, 0.3619, 0.445, 0.366, 0.4345, 0.374, 0.4208, 0.3734, 0.4316, 0.3689, 0.4345, 0.374, 0.4224, 0.3791, 0.4089, 0.375, 0.4208, 0.3734, 0.4224, 0.3791, 0.4093, 0.3808, 0.2398, 0.33, 0.2414, 0.3419, 0.2357, 0.3434, 0.234, 0.3303, 0.2414, 0.3419, 0.2459, 0.3526, 0.2408, 0.3556, 0.2357, 0.3434, 0.2459, 0.3526, 0.253, 0.3619, 0.2488, 0.366, 0.2408, 0.3556, 0.253, 0.3619, 0.2622, 0.3689, 0.2592, 0.374, 0.2488, 0.366, 0.2622, 0.3689, 0.2729, 0.3734, 0.2714, 0.3791, 0.2592, 0.374, 0.2729, 0.3734, 0.2849, 0.375, 0.2845, 0.3808, 0.2714, 0.3791, 0.4208, 0.01016, 0.4089, 0.008592, 0.4093, 0.002765, 0.4224, 0.004484, 0.4316, 0.01461, 0.4208, 0.01016, 0.4224, 0.004484, 0.4345, 0.009524, 0.4408, 0.0217, 0.4316, 0.01461, 0.4345, 0.009524, 0.445, 0.01754, 0.4479, 0.03093, 0.4408, 0.0217, 0.445, 0.01754, 0.453, 0.02799, 0.4524, 0.04168, 0.4479, 0.03093, 0.453, 0.02799, 0.458, 0.04016, 0.4539, 0.0536, 0.4524, 0.04168, 0.458, 0.04016, 0.4598, 0.05321, 0.2849, 0.008592, 0.2729, 0.01016, 0.2714, 0.004484, 0.2845, 0.002765, 0.2729, 0.01016, 0.2622, 0.01461, 0.2592, 0.009524, 0.2714, 0.004484, 0.2622, 0.01461, 0.253, 0.0217, 0.2488, 0.01754, 0.2592, 0.009524, 0.253, 0.0217, 0.2459, 0.03093, 0.2408, 0.02799, 0.2488, 0.01754, 0.2459, 0.03093, 0.2414, 0.04168, 0.2357, 0.04016, 0.2408, 0.02799, 0.2414, 0.04168, 0.2398, 0.0536, 0.234, 0.05321, 0.2357, 0.04016, 0.4539, 0.07681, 0.4539, 0.0536, 0.4598, 0.05321, 0.4598, 0.07681, 0.2849, 0.375, 0.2892, 0.375, 0.2892, 0.3808, 0.2845, 0.3808, 0.4045, 0.375, 0.4089, 0.375, 0.4093, 0.3808, 0.4045, 0.3808, 0.2398, 0.07681, 0.2398, 0.33, 0.234, 0.3303, 0.234, 0.07681, 0.4089, 0.008592, 0.2849, 0.008592, 0.2845, 0.002765, 0.4093, 0.002765, 0.4539, 0.33, 0.4539, 0.07681, 0.4598, 0.07681, 0.4598, 0.3303, 0.2398, 0.0536, 0.2398, 0.07681, 0.234, 0.07681, 0.234, 0.05321, 0.8235, 0.9278, 0.8235, 0.9793, 0.7438, 0.9793, 0.7438, 0.9543, 0.7438, 0.9278, 0.1172, 0.7766, 0.1172, 0.8919, 0.003036, 0.8919, 0.003036, 0.8343, 0.003036, 0.7766, 0.8539, 0.3616, 0.8539, 0.6147, 0.7397, 0.6147, 0.7397, 0.4994, 0.7397, 0.3616, 0.8476, 0.3616, 0.2771, 0.7172, 0.2771, 0.7065, 0.3914, 0.7065, 0.3914, 0.7172, 0.8539, 0.6147, 0.8539, 0.6266, 0.7397, 0.6266, 0.7397, 0.6147, 0.2771, 0.7265, 0.2771, 0.7172, 0.3914, 0.7172, 0.3914, 0.7265, 0.8539, 0.6266, 0.8539, 0.6374, 0.7397, 0.6374, 0.7397, 0.6266, 0.1171, 0.919, 0.117, 0.9282, 0.002765, 0.9282, 0.002912, 0.919, 0.8539, 0.6374, 0.8539, 0.6466, 0.7397, 0.6466, 0.7397, 0.6374, 0.1172, 0.9082, 0.1171, 0.919, 0.002912, 0.919, 0.003004, 0.9082, 0.1172, 0.8919, 0.1172, 0.8963, 0.003036, 0.8963, 0.003036, 0.8919, 0.117, 0.7403, 0.1171, 0.7496, 0.002912, 0.7496, 0.002765, 0.7403, 0.1172, 0.8963, 0.1172, 0.9082, 0.003004, 0.9082, 0.003036, 0.8963, 0.1172, 0.7722, 0.1172, 0.7766, 0.003036, 0.7766, 0.003036, 0.7722, 0.1171, 0.7496, 0.1172, 0.7603, 0.003004, 0.7603, 0.002912, 0.7496, 0.2771, 0.6946, 0.2771, 0.4414, 0.2835, 0.4414, 0.3914, 0.4414, 0.3914, 0.5793, 0.3914, 0.6946, 0.1172, 0.7603, 0.1172, 0.7722, 0.003036, 0.7722, 0.003004, 0.7603, 0.4531, 0.7657, 0.4531, 0.9798, 0.4299, 0.9798, 0.418, 0.9782, 0.4072, 0.9737, 0.398, 0.9667, 0.3909, 0.9574, 0.3865, 0.9467, 0.3849, 0.9348, 0.3849, 0.8107, 0.3865, 0.7988, 0.3909, 0.788, 0.398, 0.7788, 0.4072, 0.7717, 0.418, 0.7673, 0.4299, 0.7657, 0.3664, 0.9106, 0.3664, 0.8999, 0.3728, 0.8999, 0.3728, 0.9106, 0.3664, 0.7639, 0.3664, 0.752, 0.3728, 0.752, 0.3728, 0.7639, 0.3664, 0.9199, 0.3664, 0.9106, 0.3728, 0.9106, 0.3728, 0.9199, 0.3664, 0.752, 0.3664, 0.7412, 0.3728, 0.7412, 0.3728, 0.752, 0.3664, 0.888, 0.3664, 0.7639, 0.3728, 0.7639, 0.3728, 0.888, 0.2771, 0.3955, 0.2771, 0.3863, 0.2835, 0.3863, 0.2835, 0.3955, 0.3664, 0.7412, 0.3664, 0.732, 0.3728, 0.732, 0.3728, 0.7412, 0.2771, 0.4063, 0.2771, 0.3955, 0.2835, 0.3955, 0.2835, 0.4063, 0.8539, 0.3065, 0.8539, 0.3157, 0.8476, 0.3157, 0.8476, 0.3065, 0.2771, 0.4414, 0.2771, 0.4182, 0.2835, 0.4182, 0.2835, 0.4414, 0.2771, 0.4182, 0.2771, 0.4063, 0.2835, 0.4063, 0.2835, 0.4182, 0.8539, 0.3157, 0.8539, 0.3264, 0.8476, 0.3264, 0.8476, 0.3157, 0.8539, 0.3384, 0.8539, 0.3616, 0.8476, 0.3616, 0.8476, 0.3384, 0.8539, 0.3264, 0.8539, 0.3384, 0.8476, 0.3384, 0.8476, 0.3264, 0.6188, 0.6858, 0.7267, 0.6858, 0.7267, 0.7929, 0.7267, 0.8999, 0.6188, 0.8999, 0.1881, 0.7698, 0.1922, 0.8114, 0.1928, 0.814, 0.1928, 0.8269, 0.1928, 0.8315, 0.1914, 0.8318, 0.1589, 0.7713, 0.1597, 0.7698, 0.2771, 0.9712, 0.2771, 0.855, 0.3609, 0.855, 0.3609, 0.9005, 0.3532, 0.9005, 0.3532, 0.9712, 0.9432, 0.6927, 0.9432, 0.8088, 0.8594, 0.8088, 0.8594, 0.753, 0.8594, 0.6927, 0.2351, 0.8318, 0.2338, 0.8315, 0.2338, 0.8269, 0.2338, 0.814, 0.2344, 0.8114, 0.2385, 0.7698, 0.2669, 0.7698, 0.2677, 0.7713, 0.6794, 0.2559, 0.6778, 0.2678, 0.6733, 0.2786, 0.6662, 0.2878, 0.657, 0.2949, 0.6463, 0.2994, 0.6344, 0.3009, 0.63, 0.3009, 0.5723, 0.3009, 0.5723, 0.2716, 0.6238, 0.2716, 0.6306, 0.2647, 0.6306, 0.1485, 0.6794, 0.1406, 0.9432, 0.8088, 0.9432, 0.925, 0.8671, 0.925, 0.8671, 0.8543, 0.8594, 0.8543, 0.8594, 0.8088, 0.5723, 0.002765, 0.5723, 0.02552, 0.5208, 0.02552, 0.514, 0.03234, 0.514, 0.1485, 0.4653, 0.1406, 0.4653, 0.002768, 0.9972, 0.3579, 0.9972, 0.4094, 0.9211, 0.4094, 0.9211, 0.3579, 0.6091, 0.8622, 0.6102, 0.8622, 0.6102, 0.8744, 0.6091, 0.8744, 0.697, 0.2534, 0.697, 0.2569, 0.6849, 0.2569, 0.6849, 0.2534, 0.9432, 0.1533, 0.9432, 0.1165, 0.9509, 0.1165, 0.9509, 0.1533, 0.1914, 0.8318, 0.1905, 0.8329, 0.155, 0.8329, 0.155, 0.7725, 0.1589, 0.7713, 0.4653, 0.1406, 0.514, 0.1485, 0.514, 0.2647, 0.5208, 0.2716, 0.5723, 0.2716, 0.5723, 0.3009, 0.5147, 0.3009, 0.5103, 0.3009, 0.4984, 0.2994, 0.4876, 0.2949, 0.4784, 0.2878, 0.4713, 0.2786, 0.4668, 0.2678, 0.4653, 0.2559, 0.9972, 0.3065, 0.9972, 0.3579, 0.9211, 0.3579, 0.9211, 0.3065, 0.6794, 0.1406, 0.6306, 0.1485, 0.6306, 0.03234, 0.6238, 0.02552, 0.5723, 0.02552, 0.5723, 0.002765, 0.6794, 0.002768, 0.9432, 0.1964, 0.9432, 0.1533, 0.9509, 0.1533, 0.9509, 0.1964, 0.9432, 0.2332, 0.9432, 0.1964, 0.9509, 0.1964, 0.9509, 0.2332, 0.2348, 0.9341, 0.1918, 0.9341, 0.2133, 0.8887, 0.4653, 0.8989, 0.4653, 0.8622, 0.536, 0.8622, 0.5367, 0.8651, 0.5429, 0.9205, 0.5429, 0.972, 0.5367, 0.9759, 0.4653, 0.942, 0.4653, 0.8989, 0.5367, 0.8651, 0.5429, 0.869, 0.2771, 0.732, 0.3568, 0.732, 0.3609, 0.7349, 0.3609, 0.7388, 0.2771, 0.7388, 0.8235, 0.8763, 0.8235, 0.9278, 0.7438, 0.9278, 0.7438, 0.9013, 0.7438, 0.8763, 0.697, 0.2862, 0.697, 0.2897, 0.6849, 0.2897, 0.6849, 0.2862, 0.4653, 0.9788, 0.4653, 0.942, 0.5367, 0.9759, 0.536, 0.9788, 0.7179, 0.2174, 0.7179, 0.222, 0.7057, 0.222, 0.7057, 0.2174, 0.2716, 0.8887, 0.2716, 0.9341, 0.2348, 0.9341, 0.2133, 0.8887, 0.2332, 0.8342, 0.2361, 0.8329, 0.2716, 0.8329, 0.7179, 0.2045, 0.7179, 0.2174, 0.7057, 0.2174, 0.7057, 0.2094, 0.2716, 0.8329, 0.2361, 0.8329, 0.2351, 0.8318, 0.2677, 0.7713, 0.2716, 0.7725, 0.7057, 0.2405, 0.7057, 0.2276, 0.7179, 0.2325, 0.7179, 0.2405, 0.8151, 0.2174, 0.8151, 0.2045, 0.8272, 0.2094, 0.8272, 0.2174, 0.697, 0.2569, 0.697, 0.2862, 0.6849, 0.2862, 0.6849, 0.2569, 0.7057, 0.2451, 0.7057, 0.2405, 0.7179, 0.2405, 0.7179, 0.2451, 0.6942, 0.2396, 0.6942, 0.2103, 0.7002, 0.2103, 0.7002, 0.2396, 0.2255, 0.8126, 0.2279, 0.814, 0.2279, 0.8269, 0.1986, 0.8269, 0.1986, 0.814, 0.201, 0.8126, 0.155, 0.8887, 0.155, 0.8329, 0.1905, 0.8329, 0.1933, 0.8342, 0.2133, 0.8887, 0.1918, 0.9341, 0.155, 0.9341, 0.8272, 0.2229, 0.8272, 0.2358, 0.8151, 0.2358, 0.8151, 0.2278, 0.6942, 0.2455, 0.6942, 0.2396, 0.7002, 0.2396, 0.7002, 0.2431, 0.6988, 0.2455, 0.6942, 0.2103, 0.6942, 0.2045, 0.6988, 0.2045, 0.7002, 0.2068, 0.7002, 0.2103, 0.7026, 0.2803, 0.7026, 0.251, 0.7147, 0.251, 0.7147, 0.2803, 0.6862, 0.2455, 0.6849, 0.2431, 0.6849, 0.242, 0.6862, 0.2396, 0.6942, 0.2396, 0.6942, 0.2455, 0.8481, 0.8742, 0.8492, 0.8742, 0.8492, 0.8864, 0.8481, 0.8864, 0.6862, 0.2103, 0.6849, 0.208, 0.6849, 0.2068, 0.6862, 0.2045, 0.6942, 0.2045, 0.6942, 0.2103, 0.1928, 0.8315, 0.1951, 0.8329, 0.1933, 0.8342, 0.1905, 0.8329, 0.1914, 0.8318, 0.2314, 0.8329, 0.2338, 0.8315, 0.2351, 0.8318, 0.2361, 0.8329, 0.2332, 0.8342, 0.2338, 0.814, 0.2314, 0.8126, 0.2344, 0.8114, 0.1951, 0.8126, 0.1928, 0.814, 0.1922, 0.8114, 0.2303, 0.8126, 0.2279, 0.814, 0.2255, 0.8126, 0.1986, 0.814, 0.1963, 0.8126, 0.201, 0.8126, 0.8457, 0.8864, 0.8457, 0.8742, 0.8481, 0.8742, 0.8481, 0.8864, 0.8516, 0.8742, 0.8516, 0.8864, 0.8492, 0.8864, 0.8492, 0.8742, 0.6067, 0.8744, 0.6067, 0.8622, 0.6091, 0.8622, 0.6091, 0.8744, 0.6126, 0.8622, 0.6126, 0.8744, 0.6102, 0.8744, 0.6102, 0.8622, 0.6849, 0.2897, 0.697, 0.2897, 0.697, 0.292, 0.6849, 0.292, 0.697, 0.2534, 0.6849, 0.2534, 0.6849, 0.251, 0.697, 0.251, 0.1933, 0.8342, 0.1951, 0.8329, 0.1986, 0.8329, 0.2279, 0.8329, 0.2314, 0.8329, 0.2332, 0.8342, 0.2133, 0.8887, 0.2669, 0.7698, 0.2677, 0.7686, 0.2716, 0.7725, 0.2677, 0.7713, 0.8594, 0.6887, 0.8635, 0.6858, 0.9432, 0.6858, 0.9432, 0.6927, 0.8594, 0.6927, 0.5429, 0.972, 0.536, 0.9788, 0.5367, 0.9759, 0.536, 0.8622, 0.5429, 0.869, 0.5367, 0.8651, 0.8671, 0.925, 0.9432, 0.925, 0.9432, 0.9319, 0.8671, 0.9319, 0.155, 0.7725, 0.1589, 0.7686, 0.1597, 0.7698, 0.1589, 0.7713, 0.9972, 0.4163, 0.9211, 0.4163, 0.9211, 0.4094, 0.9972, 0.4094, 0.2771, 0.855, 0.2771, 0.7388, 0.3609, 0.7388, 0.3609, 0.7992, 0.3609, 0.855, 0.1618, 0.7657, 0.1597, 0.7698, 0.1589, 0.7686, 0.2669, 0.7698, 0.2648, 0.7657, 0.2677, 0.7686, 0.7438, 0.9013, 0.7438, 0.9278, 0.7397, 0.9278, 0.7397, 0.9026, 0.7438, 0.9278, 0.7438, 0.9543, 0.7397, 0.953, 0.7397, 0.9278, 0.7397, 0.9026, 0.7397, 0.8742, 0.7438, 0.8763, 0.7438, 0.9013, 0.7397, 0.9814, 0.7397, 0.953, 0.7438, 0.9543, 0.7438, 0.9793, 0.2133, 0.7698, 0.2385, 0.7698, 0.2344, 0.8114, 0.2314, 0.8126, 0.2303, 0.8126, 0.2255, 0.8126, 0.201, 0.8126, 0.1963, 0.8126, 0.1951, 0.8126, 0.1922, 0.8114, 0.1881, 0.7698, 0.9432, 0.03885, 0.9432, 0.01219, 0.9526, 0.002765, 0.9526, 0.03885, 0.9211, 0.4724, 0.9211, 0.4312, 0.9306, 0.4218, 0.9306, 0.4724, 0.5484, 0.8903, 0.5484, 0.8716, 0.5578, 0.8622, 0.5578, 0.8924, 0.9281, 0.2098, 0.9281, 0.01219, 0.9377, 0.002765, 0.9377, 0.2193, 0.9432, 0.1016, 0.9432, 0.08284, 0.9526, 0.08078, 0.9526, 0.111, 0.9432, 0.08284, 0.9432, 0.03885, 0.9526, 0.03885, 0.9526, 0.08078, 0.5484, 0.961, 0.5484, 0.9343, 0.5578, 0.9343, 0.5578, 0.9704, 0.5484, 0.9343, 0.5484, 0.8903, 0.5578, 0.8924, 0.5578, 0.9343, 0.9211, 0.6289, 0.9211, 0.5877, 0.9306, 0.5877, 0.9306, 0.6383, 0.9211, 0.5877, 0.9211, 0.4724, 0.9306, 0.4724, 0.9306, 0.5877, 0.9793, 0.111, 0.9526, 0.111, 0.9526, 0.08078, 0.9793, 0.07493, 0.08461, 0.6806, 0.1323, 0.6806, 0.1508, 0.6991, 0.08461, 0.6991, 0.02126, 0.6806, 0.08461, 0.6806, 0.08461, 0.6991, 0.002765, 0.6991, 0.4838, 0.6008, 0.5314, 0.6008, 0.5314, 0.6193, 0.4653, 0.6193, 0.5314, 0.6008, 0.5948, 0.6008, 0.6133, 0.6193, 0.5314, 0.6193, 0.1323, 0.4405, 0.08461, 0.4405, 0.08461, 0.422, 0.1508, 0.422, 0.08461, 0.4405, 0.02126, 0.4405, 0.002765, 0.422, 0.08461, 0.422, 0.5314, 0.3606, 0.4838, 0.3606, 0.4653, 0.3421, 0.5314, 0.3421, 0.5948, 0.3606, 0.5314, 0.3606, 0.5314, 0.3421, 0.6133, 0.3421, 0.02126, 0.4405, 0.02126, 0.4456, 0.002765, 0.4456, 0.002765, 0.422, 0.1323, 0.6806, 0.1323, 0.4405, 0.1508, 0.422, 0.1508, 0.6991, 0.4838, 0.3606, 0.4838, 0.6008, 0.4653, 0.6193, 0.4653, 0.3421, 0.5948, 0.6008, 0.5948, 0.3657, 0.6133, 0.3657, 0.6133, 0.6193, 0.02126, 0.4456, 0.02126, 0.6806, 0.002765, 0.6991, 0.002765, 0.4456, 0.5948, 0.3657, 0.5948, 0.3606, 0.6133, 0.3421, 0.6133, 0.3657])
me_cube_002.materials.append(mat_material_001)
me_cube_002.materials.append(mat_base)
me_cube_002.materials.append(mat_logo)
me_cube_002.materials.append(mat_metal)
me_cube_002.materials.append(mat_buttons)
me_cube_002.materials.append(mat_logo2)
me_cube_002.update()
me_cube_003 = bpy.data.meshes.new('Cube.003')
me_cube_003.from_pydata([(-0.02746, 0.009858, -0.06971), (-0.02488, 0.01244, 0.07697), (0.02746, 0.009858, -0.06971), (0.02488, 0.01244, 0.07697), (-0.02957, 0.03731, -0.0676), (0.02957, 0.03731, -0.0676), (0.02488, 0.03731, 0.07697), (-0.02488, 0.03731, 0.07697), (-0.02488, 0.002864, 0.03966), (-0.02488, -0.001623, 0.002345), (-0.02491, 0.002821, -0.03489), (0.02491, 0.002821, -0.03489), (0.02488, -0.001623, 0.002345), (0.02488, 0.002864, 0.03966), (-0.02781, 0.01257, -0.1076), (-0.002055, 0.02096, -0.1253), (-0.02188, 0.01075, -0.119), (0.02781, 0.01257, -0.1076), (0.002055, 0.02096, -0.1253), (0.02188, 0.01075, -0.119), (0.02488, 0.01519, 0.1112), (0.009325, 0.01244, 0.1267), (0.01973, 0.01335, 0.1216), (-0.002359, 0.02621, -0.1261), (-0.02957, 0.03731, -0.1082), (-0.02345, 0.03731, -0.1206), (0.02957, 0.03731, -0.1082), (0.002359, 0.02621, -0.1261), (0.02345, 0.03731, -0.1206), (0.009325, 0.03731, 0.1267), (0.02488, 0.03731, 0.1112), (0.01973, 0.03731, 0.1216), (-0.02488, 0.03731, 0.1112), (-0.009325, 0.03731, 0.1267), (-0.01973, 0.03731, 0.1216), (-0.02488, -0.02176, 0.001303), (-0.009325, -0.03731, 0.0008386), (-0.01973, -0.03217, 0.0009922), (-0.02752, 0.01032, -0.1066), (-0.00992, 0.002868, -0.1207), (-0.02127, 0.005263, -0.1162), (-0.02697, 0.006688, -0.1028), (-0.00958, -0.003314, -0.1136), (-0.02063, -0.0001187, -0.1102), (-0.02615, 0.002229, -0.09573), (-0.00936, -0.009138, -0.1046), (-0.02013, -0.00553, -0.1017), (-0.02549, -0.002316, -0.08644), (-0.009325, -0.0152, -0.09386), (-0.01977, -0.0107, -0.09148), (-0.02527, -0.007132, -0.07521), (-0.009325, -0.02086, -0.08141), (-0.01973, -0.0161, -0.07947), (-0.02495, -0.01123, -0.06256), (-0.009325, -0.0259, -0.06741), (-0.01973, -0.021, -0.06584), (-0.02488, -0.01512, -0.04831), (-0.009325, -0.03023, -0.05202), (-0.01973, -0.02523, -0.05079), (-0.02488, -0.0184, -0.03271), (-0.009325, -0.03372, -0.03539), (-0.01973, -0.02865, -0.03451), (-0.02488, -0.02072, -0.01615), (-0.009325, -0.03621, -0.01769), (-0.01973, -0.03109, -0.01718), (0.02488, -0.02176, 0.001303), (0.009325, -0.03731, 0.0008386), (0.01973, -0.03217, 0.0009922), (0.02488, -0.02072, -0.01615), (0.009325, -0.03621, -0.01769), (0.01973, -0.03109, -0.01718), (0.02488, -0.0184, -0.03271), (0.009325, -0.03372, -0.03539), (0.01973, -0.02865, -0.03451), (0.02488, -0.01512, -0.04831), (0.009325, -0.03023, -0.05202), (0.01973, -0.02523, -0.05079), (0.02495, -0.01123, -0.06256), (0.009325, -0.0259, -0.06741), (0.01973, -0.021, -0.06584), (0.02527, -0.007132, -0.07521), (0.009325, -0.02086, -0.08141), (0.01973, -0.0161, -0.07947), (0.02549, -0.002316, -0.08644), (0.009325, -0.0152, -0.09386), (0.01977, -0.0107, -0.09148), (0.02615, 0.002229, -0.09573), (0.00936, -0.009138, -0.1046), (0.02013, -0.00553, -0.1017), (0.02697, 0.006688, -0.1028), (0.00958, -0.003314, -0.1136), (0.02063, -0.0001187, -0.1102), (0.02752, 0.01032, -0.1066), (0.00992, 0.002868, -0.1207), (0.02127, 0.005263, -0.1162), (-0.02488, -0.02176, 0.003386), (-0.009325, -0.03731, 0.003851), (-0.01973, -0.03217, 0.003697), (-0.02488, 0.01519, 0.1112), (-0.009325, 0.01244, 0.1267), (-0.01973, 0.01335, 0.1216), (-0.02488, -0.02072, 0.02084), (-0.009325, -0.03621, 0.02238), (-0.01973, -0.03109, 0.02187), (-0.02488, -0.0184, 0.0374), (-0.009325, -0.03372, 0.04008), (-0.01973, -0.02865, 0.03919), (-0.02488, -0.01512, 0.053), (-0.009325, -0.03023, 0.05671), (-0.01973, -0.02523, 0.05548), (-0.02488, -0.01108, 0.06736), (-0.009325, -0.0259, 0.0721), (-0.01973, -0.021, 0.07053), (-0.02488, -0.006448, 0.08023), (-0.009325, -0.02086, 0.0861), (-0.01973, -0.0161, 0.08416), (-0.02488, -0.001368, 0.09139), (-0.009325, -0.0152, 0.09855), (-0.01973, -0.01062, 0.09618), (-0.02488, 0.00394, 0.1005), (-0.009325, -0.008964, 0.1092), (-0.01973, -0.004698, 0.1063), (-0.02488, 0.009068, 0.1071), (-0.009325, -0.002232, 0.1179), (-0.01973, 0.001504, 0.1143), (-0.02488, 0.01291, 0.1103), (-0.009325, 0.004935, 0.124), (-0.01973, 0.007571, 0.1195), (0.02488, -0.02176, 0.003386), (0.009325, -0.03731, 0.003851), (0.01973, -0.03217, 0.003697), (0.02488, 0.01291, 0.1103), (0.009325, 0.004935, 0.124), (0.01973, 0.007571, 0.1195), (0.02488, 0.009068, 0.1071), (0.009325, -0.002232, 0.1179), (0.01973, 0.001504, 0.1143), (0.02488, 0.00394, 0.1005), (0.009325, -0.008964, 0.1092), (0.01973, -0.004698, 0.1063), (0.02488, -0.001368, 0.09139), (0.009325, -0.0152, 0.09855), (0.01973, -0.01062, 0.09618), (0.02488, -0.006448, 0.08023), (0.009325, -0.02086, 0.0861), (0.01973, -0.0161, 0.08416), (0.02488, -0.01108, 0.06736), (0.009325, -0.0259, 0.0721), (0.01973, -0.021, 0.07053), (0.02488, -0.01512, 0.053), (0.009325, -0.03023, 0.05671), (0.01973, -0.02523, 0.05548), (0.02488, -0.0184, 0.0374), (0.009325, -0.03372, 0.04008), (0.01973, -0.02865, 0.03919), (0.02488, -0.02072, 0.02084), (0.009325, -0.03621, 0.02238), (0.01973, -0.03109, 0.02187), (0.01029, 0.009858, -0.1246), (0.01108, 0.03731, -0.1267), (-0.01108, 0.03731, -0.1267), (-0.01029, 0.009858, -0.1246), (0.002052, 0.02096, -0.1253), (0.002362, 0.02621, -0.1261), (-0.002356, 0.02621, -0.1261), (-0.002058, 0.02096, -0.1253), (0.002587, 0.02096, -0.1581), (0.002769, 0.02621, -0.159), (-0.001898, 0.02621, -0.1583), (-0.001479, 0.02096, -0.1575), (-0.0002112, 0.02096, -0.1673), (-0.0004218, 0.02621, -0.1682), (-0.004303, 0.02621, -0.1655), (-0.003593, 0.02096, -0.165), (-0.01279, 0.02096, -0.1745), (-0.01336, 0.02621, -0.1751), (-0.01563, 0.02621, -0.171), (-0.01478, 0.02096, -0.1709), (-0.02833, 0.02096, -0.1801), (-0.02906, 0.02621, -0.1805), (-0.03004, 0.02621, -0.1759), (-0.02918, 0.02096, -0.176), (-0.06002, 0.02096, -0.1828), (-0.06084, 0.02621, -0.1831), (-0.06056, 0.02621, -0.1784), (-0.05977, 0.02096, -0.1787), (-0.07541, 0.02096, -0.1798), (-0.07628, 0.02621, -0.1797), (-0.07433, 0.02621, -0.1754), (-0.07372, 0.02096, -0.1761), (-0.087, 0.02096, -0.1712), (-0.08778, 0.02621, -0.1709), (-0.08442, 0.02621, -0.1676), (-0.08407, 0.02096, -0.1684), (-0.09453, 0.02096, -0.1611), (-0.0952, 0.02621, -0.1606), (-0.0911, 0.02621, -0.1582), (-0.09096, 0.02096, -0.1591), (-0.1009, 0.02096, -0.1467), (-0.1013, 0.02621, -0.1459), (-0.09672, 0.02621, -0.145), (-0.09686, 0.02096, -0.1458), (-0.1003, 0.02053, -0.1328), (-0.1018, 0.02563, -0.133), (-0.09734, 0.02671, -0.1318), (-0.09641, 0.02148, -0.1318), (-0.1035, 0.04547, -0.1036), (-0.1052, 0.05047, -0.1041), (-0.1009, 0.05181, -0.1027), (-0.09975, 0.04664, -0.1024), (-0.09163, 0.05986, -0.07724), (-0.09187, 0.06515, -0.07675), (-0.08717, 0.06506, -0.07638), (-0.08754, 0.05978, -0.07691), (-0.0678, 0.07413, -0.06909), (-0.06737, 0.0794, -0.06852), (-0.0627, 0.07872, -0.06835), (-0.06374, 0.07354, -0.06894)], [], [(99, 21, 29, 33), (10, 11, 2, 0), (3, 6, 30, 20, 131, 134, 137, 140, 143, 146, 149, 152, 155, 128, 65, 68, 71, 74, 77, 80, 83, 86, 89, 92, 17, 26, 5, 2, 11, 12, 13), (90, 42, 39, 93), (3, 1, 7, 6), (6, 7, 32, 34, 33, 29, 31, 30), (98, 32, 7, 1, 8, 9, 10, 0, 4, 24, 14, 38, 41, 44, 47, 50, 53, 56, 59, 62, 35, 95, 101, 104, 107, 110, 113, 116, 119, 122, 125), (0, 2, 5, 4), (66, 36, 63, 69), (126, 132, 21, 99), (96, 36, 66, 129), (96, 129, 156, 102), (69, 63, 60, 72), (72, 60, 57, 75), (75, 57, 54, 78), (78, 54, 51, 81), (81, 51, 48, 84), (84, 48, 45, 87), (87, 45, 42, 90), (18, 15, 165, 162), (102, 156, 153, 105), (105, 153, 150, 108), (108, 150, 147, 111), (111, 147, 144, 114), (114, 144, 141, 117), (117, 141, 138, 120), (120, 138, 135, 123), (123, 135, 132, 126), (4, 5, 26, 28, 159, 160, 25, 24), (1, 3, 13, 8), (8, 13, 12, 9), (9, 12, 11, 10), (158, 159, 28, 19), (19, 28, 26, 17), (14, 24, 25, 16), (16, 25, 160, 161), (29, 21, 22, 31), (31, 22, 20, 30), (68, 65, 67, 70), (70, 67, 66, 69), (35, 62, 64, 37), (37, 64, 63, 36), (71, 68, 70, 73), (73, 70, 69, 72), (62, 59, 61, 64), (64, 61, 60, 63), (74, 71, 73, 76), (76, 73, 72, 75), (59, 56, 58, 61), (61, 58, 57, 60), (77, 74, 76, 79), (79, 76, 75, 78), (56, 53, 55, 58), (58, 55, 54, 57), (80, 77, 79, 82), (82, 79, 78, 81), (53, 50, 52, 55), (55, 52, 51, 54), (83, 80, 82, 85), (85, 82, 81, 84), (50, 47, 49, 52), (52, 49, 48, 51), (86, 83, 85, 88), (88, 85, 84, 87), (47, 44, 46, 49), (49, 46, 45, 48), (89, 86, 88, 91), (91, 88, 87, 90), (44, 41, 43, 46), (46, 43, 42, 45), (92, 89, 91, 94), (94, 91, 90, 93), (41, 38, 40, 43), (43, 40, 39, 42), (101, 95, 97, 103), (103, 97, 96, 102), (128, 155, 157, 130), (130, 157, 156, 129), (104, 101, 103, 106), (106, 103, 102, 105), (155, 152, 154, 157), (157, 154, 153, 156), (107, 104, 106, 109), (109, 106, 105, 108), (152, 149, 151, 154), (154, 151, 150, 153), (110, 107, 109, 112), (112, 109, 108, 111), (149, 146, 148, 151), (151, 148, 147, 150), (113, 110, 112, 115), (115, 112, 111, 114), (146, 143, 145, 148), (148, 145, 144, 147), (116, 113, 115, 118), (118, 115, 114, 117), (143, 140, 142, 145), (145, 142, 141, 144), (119, 116, 118, 121), (121, 118, 117, 120), (140, 137, 139, 142), (142, 139, 138, 141), (122, 119, 121, 124), (124, 121, 120, 123), (137, 134, 136, 139), (139, 136, 135, 138), (125, 122, 124, 127), (127, 124, 123, 126), (134, 131, 133, 136), (136, 133, 132, 135), (98, 125, 127, 100), (100, 127, 126, 99), (95, 35, 37, 97), (97, 37, 36, 96), (65, 128, 130, 67), (67, 130, 129, 66), (99, 33, 34, 100), (100, 34, 32, 98), (17, 92, 94, 19), (19, 94, 93, 158), (38, 14, 16, 40), (40, 16, 161, 39), (131, 20, 22, 133), (133, 22, 21, 132), (93, 39, 161, 158), (18, 27, 159, 158), (23, 15, 161, 160), (15, 18, 158, 161), (27, 23, 160, 159), (162, 165, 169, 166), (27, 18, 162, 163), (23, 27, 163, 164), (15, 23, 164, 165), (168, 167, 171, 172), (163, 162, 166, 167), (164, 163, 167, 168), (165, 164, 168, 169), (170, 173, 177, 174), (169, 168, 172, 173), (166, 169, 173, 170), (167, 166, 170, 171), (175, 174, 178, 179), (171, 170, 174, 175), (172, 171, 175, 176), (173, 172, 176, 177), (180, 179, 183, 184), (176, 175, 179, 180), (177, 176, 180, 181), (174, 177, 181, 178), (182, 185, 189, 186), (181, 180, 184, 185), (178, 181, 185, 182), (179, 178, 182, 183), (188, 187, 191, 192), (183, 182, 186, 187), (184, 183, 187, 188), (185, 184, 188, 189), (193, 192, 196, 197), (189, 188, 192, 193), (186, 189, 193, 190), (187, 186, 190, 191), (194, 197, 201, 198), (190, 193, 197, 194), (191, 190, 194, 195), (192, 191, 195, 196), (200, 199, 203, 204), (195, 194, 198, 199), (196, 195, 199, 200), (197, 196, 200, 201), (202, 205, 209, 206), (201, 200, 204, 205), (198, 201, 205, 202), (199, 198, 202, 203), (206, 209, 213, 210), (203, 202, 206, 207), (204, 203, 207, 208), (205, 204, 208, 209), (212, 211, 215, 216), (207, 206, 210, 211), (208, 207, 211, 212), (209, 208, 212, 213), (214, 217, 216, 215), (213, 212, 216, 217), (210, 213, 217, 214), (211, 210, 214, 215)])
me_cube_003.polygons.foreach_set('use_smooth', [True] * 185)
_uv = me_cube_003.uv_layers.new(name='UVMap')
_uv.uv.foreach_set('vector', [0.375, 0.3281, 0.375, 0.4219, 0.375, 0.4219, 0.375, 0.3281, 0.125, 0.6875, 0.375, 0.6875, 0.375, 0.75, 0.125, 0.75, 0.375, 0.5, 0.375, 0.5, 0.375, 0.5, 0.4077, 0.5051, 0.4133, 0.5058, 0.4259, 0.5078, 0.4447, 0.512, 0.4631, 0.5189, 0.4783, 0.5293, 0.4918, 0.5439, 0.5041, 0.5617, 0.5146, 0.5814, 0.5224, 0.6022, 0.5261, 0.6237, 0.5261, 0.6263, 0.5224, 0.6478, 0.5146, 0.6686, 0.5041, 0.6883, 0.4918, 0.7061, 0.4783, 0.7207, 0.4631, 0.7311, 0.4447, 0.738, 0.4259, 0.7422, 0.4133, 0.7442, 0.4077, 0.7449, 0.375, 0.75, 0.375, 0.75, 0.375, 0.75, 0.375, 0.6875, 0.375, 0.625, 0.375, 0.5625, 0.4487, 0.8281, 0.4487, 0.9219, 0.4127, 0.9219, 0.4127, 0.8281, 0.375, 0.5, 0.125, 0.5, 0.125, 0.5, 0.375, 0.5, 0.375, 0.5, 0.125, 0.5, 0.125, 0.5, 0.1508, 0.5, 0.2031, 0.5, 0.2969, 0.5, 0.3492, 0.5, 0.375, 0.5, 0.4077, 0.2449, 0.375, 0.25, 0.375, 0.25, 0.375, 0.25, 0.375, 0.1875, 0.375, 0.125, 0.375, 0.0625, 0.375, 0.0, 0.375, 0.0, 0.375, 0.0, 0.4077, 0.005081, 0.4133, 0.005777, 0.4259, 0.007771, 0.4447, 0.012, 0.4631, 0.0189, 0.4783, 0.02934, 0.4918, 0.04393, 0.5041, 0.0617, 0.5146, 0.08141, 0.5224, 0.1022, 0.5261, 0.1237, 0.5261, 0.1263, 0.5224, 0.1478, 0.5146, 0.1686, 0.5041, 0.1883, 0.4918, 0.2061, 0.4783, 0.2207, 0.4631, 0.2311, 0.4447, 0.238, 0.4259, 0.2422, 0.4133, 0.2442, 0.125, 0.75, 0.375, 0.75, 0.375, 0.75, 0.125, 0.75, 0.7031, 0.6265, 0.7969, 0.6265, 0.7969, 0.6451, 0.7031, 0.6451, 0.4127, 0.3281, 0.4127, 0.4219, 0.375, 0.4219, 0.375, 0.3281, 0.7969, 0.6235, 0.7969, 0.6265, 0.7031, 0.6265, 0.7031, 0.6235, 0.7969, 0.6235, 0.7031, 0.6235, 0.7031, 0.6049, 0.7969, 0.6049, 0.7031, 0.6451, 0.7969, 0.6451, 0.7969, 0.6629, 0.7031, 0.6629, 0.7031, 0.6629, 0.7969, 0.6629, 0.7969, 0.6796, 0.7031, 0.6796, 0.7031, 0.6796, 0.7969, 0.6796, 0.7969, 0.6951, 0.7031, 0.6951, 0.7031, 0.6951, 0.7969, 0.6951, 0.7969, 0.75, 0.7031, 0.75, 0.625, 0.8281, 0.625, 0.9219, 0.5139, 0.9219, 0.5139, 0.8281, 0.5139, 0.8281, 0.5139, 0.9219, 0.4825, 0.9219, 0.4825, 0.8281, 0.4825, 0.8281, 0.4825, 0.9219, 0.4487, 0.9219, 0.4487, 0.8281, 0.375, 0.8658, 0.375, 0.8842, 0.375, 0.8842, 0.375, 0.8658, 0.7969, 0.6049, 0.7031, 0.6049, 0.7031, 0.5871, 0.7969, 0.5871, 0.7969, 0.5871, 0.7031, 0.5871, 0.7031, 0.5704, 0.7969, 0.5704, 0.7969, 0.5704, 0.7031, 0.5704, 0.7031, 0.5549, 0.7969, 0.5549, 0.7969, 0.5549, 0.7031, 0.5549, 0.7031, 0.5, 0.7969, 0.5, 0.625, 0.3281, 0.625, 0.4219, 0.5139, 0.4219, 0.5139, 0.3281, 0.5139, 0.3281, 0.5139, 0.4219, 0.4825, 0.4219, 0.4825, 0.3281, 0.4825, 0.3281, 0.4825, 0.4219, 0.4487, 0.4219, 0.4487, 0.3281, 0.4487, 0.3281, 0.4487, 0.4219, 0.4127, 0.4219, 0.4127, 0.3281, 0.125, 0.75, 0.375, 0.75, 0.375, 0.75, 0.3492, 0.75, 0.2969, 0.75, 0.2031, 0.75, 0.1508, 0.75, 0.125, 0.75, 0.125, 0.5, 0.375, 0.5, 0.375, 0.5625, 0.125, 0.5625, 0.125, 0.5625, 0.375, 0.5625, 0.375, 0.625, 0.125, 0.625, 0.125, 0.625, 0.375, 0.625, 0.375, 0.6875, 0.125, 0.6875, 0.375, 0.8281, 0.375, 0.8281, 0.375, 0.75, 0.3771, 0.75, 0.3771, 0.75, 0.375, 0.75, 0.375, 0.75, 0.4077, 0.7449, 0.4077, 0.005081, 0.375, 0.0, 0.375, 0.0, 0.375, 0.0, 0.375, 1.0, 0.375, 1.0, 0.375, 0.9219, 0.375, 0.9219, 0.375, 0.4219, 0.375, 0.4219, 0.3771, 0.5, 0.375, 0.5, 0.375, 0.5, 0.3771, 0.5, 0.4077, 0.5051, 0.375, 0.5, 0.5224, 0.6478, 0.5261, 0.6263, 0.625, 0.6267, 0.6195, 0.6451, 0.625, 0.6449, 0.625, 0.6267, 0.7031, 0.6265, 0.7031, 0.6451, 0.5261, 0.1237, 0.5224, 0.1022, 0.6195, 0.1049, 0.625, 0.1233, 0.875, 0.6267, 0.875, 0.6449, 0.7969, 0.6451, 0.7969, 0.6265, 0.5146, 0.6686, 0.5224, 0.6478, 0.6193, 0.6456, 0.6071, 0.664, 0.625, 0.6628, 0.625, 0.6453, 0.7031, 0.6451, 0.7031, 0.6629, 0.5224, 0.1022, 0.5146, 0.08141, 0.6071, 0.08605, 0.6193, 0.1044, 0.875, 0.6453, 0.875, 0.6628, 0.7969, 0.6629, 0.7969, 0.6451, 0.5041, 0.6883, 0.5146, 0.6686, 0.6068, 0.6643, 0.5896, 0.6827, 0.625, 0.6795, 0.625, 0.6631, 0.7031, 0.6629, 0.7031, 0.6796, 0.5146, 0.08141, 0.5041, 0.0617, 0.5896, 0.06732, 0.6068, 0.08567, 0.875, 0.6631, 0.875, 0.6795, 0.7969, 0.6796, 0.7969, 0.6629, 0.4918, 0.7061, 0.5041, 0.6883, 0.5892, 0.6831, 0.5679, 0.7008, 0.625, 0.6949, 0.625, 0.6798, 0.7031, 0.6796, 0.7031, 0.6951, 0.5041, 0.0617, 0.4918, 0.04393, 0.5679, 0.04917, 0.5892, 0.06694, 0.875, 0.6798, 0.875, 0.6949, 0.7969, 0.6951, 0.7969, 0.6796, 0.4783, 0.7207, 0.4918, 0.7061, 0.5673, 0.7012, 0.5427, 0.7173, 0.625, 0.7492, 0.625, 0.6958, 0.7031, 0.6951, 0.7031, 0.75, 0.4918, 0.04393, 0.4783, 0.02934, 0.5427, 0.03275, 0.5673, 0.04876, 0.875, 0.6958, 0.875, 0.7492, 0.7969, 0.75, 0.7969, 0.6951, 0.4631, 0.7311, 0.4783, 0.7207, 0.5419, 0.7177, 0.5144, 0.7305, 0.516, 0.75, 0.6233, 0.75, 0.625, 0.8281, 0.5139, 0.8281, 0.4783, 0.02934, 0.4631, 0.0189, 0.5144, 0.01955, 0.5419, 0.03231, 0.6233, 1.0, 0.516, 1.0, 0.5139, 0.9219, 0.625, 0.9219, 0.4447, 0.738, 0.4631, 0.7311, 0.5132, 0.7309, 0.4834, 0.7396, 0.4834, 0.75, 0.5132, 0.75, 0.5139, 0.8281, 0.4825, 0.8281, 0.4631, 0.0189, 0.4447, 0.012, 0.4834, 0.01038, 0.5132, 0.01911, 0.5132, 1.0, 0.4834, 1.0, 0.4825, 0.9219, 0.5139, 0.9219, 0.4259, 0.7422, 0.4447, 0.738, 0.4815, 0.7401, 0.4503, 0.7452, 0.4503, 0.75, 0.4815, 0.75, 0.4825, 0.8281, 0.4487, 0.8281, 0.4447, 0.012, 0.4259, 0.007771, 0.4503, 0.004764, 0.4815, 0.00995, 0.4815, 1.0, 0.4503, 1.0, 0.4487, 0.9219, 0.4825, 0.9219, 0.4133, 0.7442, 0.4259, 0.7422, 0.4467, 0.7457, 0.4163, 0.7484, 0.4163, 0.75, 0.4467, 0.75, 0.4487, 0.8281, 0.4127, 0.8281, 0.4259, 0.007771, 0.4133, 0.005777, 0.4163, 0.001619, 0.4467, 0.004323, 0.4467, 1.0, 0.4163, 1.0, 0.4127, 0.9219, 0.4487, 0.9219, 0.5224, 0.1478, 0.5261, 0.1263, 0.625, 0.1267, 0.6195, 0.1451, 0.875, 0.6051, 0.875, 0.6233, 0.7969, 0.6235, 0.7969, 0.6049, 0.5261, 0.6237, 0.5224, 0.6022, 0.6195, 0.6049, 0.625, 0.6233, 0.625, 0.6233, 0.625, 0.6051, 0.7031, 0.6049, 0.7031, 0.6235, 0.5146, 0.1686, 0.5224, 0.1478, 0.6193, 0.1456, 0.6071, 0.164, 0.875, 0.5872, 0.875, 0.6047, 0.7969, 0.6049, 0.7969, 0.5871, 0.5224, 0.6022, 0.5146, 0.5814, 0.6071, 0.586, 0.6193, 0.6044, 0.625, 0.6047, 0.625, 0.5872, 0.7031, 0.5871, 0.7031, 0.6049, 0.5041, 0.1883, 0.5146, 0.1686, 0.6068, 0.1643, 0.5896, 0.1827, 0.875, 0.5705, 0.875, 0.5869, 0.7969, 0.5871, 0.7969, 0.5704, 0.5146, 0.5814, 0.5041, 0.5617, 0.5896, 0.5673, 0.6068, 0.5857, 0.625, 0.5869, 0.625, 0.5705, 0.7031, 0.5704, 0.7031, 0.5871, 0.4918, 0.2061, 0.5041, 0.1883, 0.5892, 0.1831, 0.5679, 0.2008, 0.875, 0.5551, 0.875, 0.5702, 0.7969, 0.5704, 0.7969, 0.5549, 0.5041, 0.5617, 0.4918, 0.5439, 0.5679, 0.5492, 0.5892, 0.5669, 0.625, 0.5702, 0.625, 0.5551, 0.7031, 0.5549, 0.7031, 0.5704, 0.4783, 0.2207, 0.4918, 0.2061, 0.5673, 0.2012, 0.5427, 0.2173, 0.875, 0.5008, 0.875, 0.5542, 0.7969, 0.5549, 0.7969, 0.5, 0.4918, 0.5439, 0.4783, 0.5293, 0.5427, 0.5327, 0.5673, 0.5488, 0.625, 0.5542, 0.625, 0.5008, 0.7031, 0.5, 0.7031, 0.5549, 0.4631, 0.2311, 0.4783, 0.2207, 0.5419, 0.2177, 0.5144, 0.2305, 0.516, 0.25, 0.6233, 0.25, 0.625, 0.3281, 0.5139, 0.3281, 0.4783, 0.5293, 0.4631, 0.5189, 0.5144, 0.5195, 0.5419, 0.5323, 0.6233, 0.5, 0.516, 0.5, 0.5139, 0.4219, 0.625, 0.4219, 0.4447, 0.238, 0.4631, 0.2311, 0.5132, 0.2309, 0.4834, 0.2396, 0.4834, 0.25, 0.5132, 0.25, 0.5139, 0.3281, 0.4825, 0.3281, 0.4631, 0.5189, 0.4447, 0.512, 0.4834, 0.5104, 0.5132, 0.5191, 0.5132, 0.5, 0.4834, 0.5, 0.4825, 0.4219, 0.5139, 0.4219, 0.4259, 0.2422, 0.4447, 0.238, 0.4815, 0.2401, 0.4503, 0.2452, 0.4503, 0.25, 0.4815, 0.25, 0.4825, 0.3281, 0.4487, 0.3281, 0.4447, 0.512, 0.4259, 0.5078, 0.4503, 0.5048, 0.4815, 0.5099, 0.4815, 0.5, 0.4503, 0.5, 0.4487, 0.4219, 0.4825, 0.4219, 0.4133, 0.2442, 0.4259, 0.2422, 0.4467, 0.2457, 0.4163, 0.2484, 0.4163, 0.25, 0.4467, 0.25, 0.4487, 0.3281, 0.4127, 0.3281, 0.4259, 0.5078, 0.4133, 0.5058, 0.4163, 0.5016, 0.4467, 0.5043, 0.4467, 0.5, 0.4163, 0.5, 0.4127, 0.4219, 0.4487, 0.4219, 0.4077, 0.2449, 0.4133, 0.2442, 0.4083, 0.2494, 0.3771, 0.25, 0.3771, 0.25, 0.4083, 0.2494, 0.4127, 0.3281, 0.375, 0.3281, 0.5261, 0.1263, 0.5261, 0.1237, 0.625, 0.1236, 0.625, 0.1264, 0.875, 0.6236, 0.875, 0.6264, 0.7969, 0.6265, 0.7969, 0.6235, 0.5261, 0.6263, 0.5261, 0.6237, 0.625, 0.6236, 0.625, 0.6264, 0.625, 0.6264, 0.625, 0.6236, 0.7031, 0.6235, 0.7031, 0.6265, 0.375, 0.3281, 0.375, 0.3281, 0.375, 0.25, 0.3771, 0.25, 0.3771, 0.25, 0.375, 0.25, 0.375, 0.25, 0.4077, 0.2449, 0.4077, 0.7449, 0.4133, 0.7442, 0.4083, 0.7494, 0.3771, 0.75, 0.3771, 0.75, 0.4083, 0.7494, 0.4127, 0.8281, 0.375, 0.8281, 0.4133, 0.005777, 0.4077, 0.005081, 0.3793, 0.0001482, 0.4083, 0.001151, 0.4083, 1.0, 0.3793, 1.0, 0.375, 0.9219, 0.4127, 0.9219, 0.4133, 0.5058, 0.4077, 0.5051, 0.3771, 0.5, 0.4083, 0.5006, 0.4083, 0.5006, 0.3771, 0.5, 0.375, 0.4219, 0.4127, 0.4219, 0.4127, 0.8281, 0.4127, 0.9219, 0.375, 0.9219, 0.375, 0.8281, 0.375, 0.8658, 0.375, 0.8648, 0.375, 0.8281, 0.375, 0.8281, 0.375, 0.8852, 0.375, 0.8842, 0.375, 0.9219, 0.375, 0.9219, 0.375, 0.8842, 0.375, 0.8658, 0.375, 0.8281, 0.375, 0.9219, 0.375, 0.8648, 0.375, 0.8852, 0.375, 0.9219, 0.375, 0.8281, 0.375, 0.8658, 0.375, 0.8842, 0.375, 0.8842, 0.375, 0.8658, 0.375, 0.8648, 0.375, 0.8658, 0.375, 0.8658, 0.375, 0.8648, 0.375, 0.8852, 0.375, 0.8648, 0.375, 0.8648, 0.375, 0.8852, 0.375, 0.8842, 0.375, 0.8852, 0.375, 0.8852, 0.375, 0.8842, 0.375, 0.8852, 0.375, 0.8648, 0.375, 0.8648, 0.375, 0.8852, 0.375, 0.8648, 0.375, 0.8658, 0.375, 0.8658, 0.375, 0.8648, 0.375, 0.8852, 0.375, 0.8648, 0.375, 0.8648, 0.375, 0.8852, 0.375, 0.8842, 0.375, 0.8852, 0.375, 0.8852, 0.375, 0.8842, 0.375, 0.8658, 0.375, 0.8842, 0.375, 0.8842, 0.375, 0.8658, 0.375, 0.8842, 0.375, 0.8852, 0.375, 0.8852, 0.375, 0.8842, 0.375, 0.8658, 0.375, 0.8842, 0.375, 0.8842, 0.375, 0.8658, 0.375, 0.8648, 0.375, 0.8658, 0.375, 0.8658, 0.375, 0.8648, 0.375, 0.8648, 0.375, 0.8658, 0.375, 0.8658, 0.375, 0.8648, 0.375, 0.8648, 0.375, 0.8658, 0.375, 0.8658, 0.375, 0.8648, 0.375, 0.8852, 0.375, 0.8648, 0.375, 0.8648, 0.375, 0.8852, 0.375, 0.8842, 0.375, 0.8852, 0.375, 0.8852, 0.375, 0.8842, 0.375, 0.8852, 0.375, 0.8648, 0.375, 0.8648, 0.375, 0.8852, 0.375, 0.8852, 0.375, 0.8648, 0.375, 0.8648, 0.375, 0.8852, 0.375, 0.8842, 0.375, 0.8852, 0.375, 0.8852, 0.375, 0.8842, 0.375, 0.8658, 0.375, 0.8842, 0.375, 0.8842, 0.375, 0.8658, 0.375, 0.8658, 0.375, 0.8842, 0.375, 0.8842, 0.375, 0.8658, 0.375, 0.8842, 0.375, 0.8852, 0.375, 0.8852, 0.375, 0.8842, 0.375, 0.8658, 0.375, 0.8842, 0.375, 0.8842, 0.375, 0.8658, 0.375, 0.8648, 0.375, 0.8658, 0.375, 0.8658, 0.375, 0.8648, 0.375, 0.8852, 0.375, 0.8648, 0.375, 0.8648, 0.375, 0.8852, 0.375, 0.8648, 0.375, 0.8658, 0.375, 0.8658, 0.375, 0.8648, 0.375, 0.8852, 0.375, 0.8648, 0.375, 0.8648, 0.375, 0.8852, 0.375, 0.8842, 0.375, 0.8852, 0.375, 0.8852, 0.375, 0.8842, 0.375, 0.8842, 0.375, 0.8852, 0.375, 0.8852, 0.375, 0.8842, 0.375, 0.8842, 0.375, 0.8852, 0.375, 0.8852, 0.375, 0.8842, 0.375, 0.8658, 0.375, 0.8842, 0.375, 0.8842, 0.375, 0.8658, 0.375, 0.8648, 0.375, 0.8658, 0.375, 0.8658, 0.375, 0.8648, 0.375, 0.8658, 0.375, 0.8842, 0.375, 0.8842, 0.375, 0.8658, 0.375, 0.8658, 0.375, 0.8842, 0.375, 0.8842, 0.375, 0.8658, 0.375, 0.8648, 0.375, 0.8658, 0.375, 0.8658, 0.375, 0.8648, 0.375, 0.8852, 0.375, 0.8648, 0.375, 0.8648, 0.375, 0.8852, 0.375, 0.8852, 0.375, 0.8648, 0.375, 0.8648, 0.375, 0.8852, 0.375, 0.8648, 0.375, 0.8658, 0.375, 0.8658, 0.375, 0.8648, 0.375, 0.8852, 0.375, 0.8648, 0.375, 0.8648, 0.375, 0.8852, 0.375, 0.8842, 0.375, 0.8852, 0.375, 0.8852, 0.375, 0.8842, 0.375, 0.8658, 0.375, 0.8842, 0.375, 0.8842, 0.375, 0.8658, 0.375, 0.8842, 0.375, 0.8852, 0.375, 0.8852, 0.375, 0.8842, 0.375, 0.8658, 0.375, 0.8842, 0.375, 0.8842, 0.375, 0.8658, 0.375, 0.8648, 0.375, 0.8658, 0.375, 0.8658, 0.375, 0.8648, 0.375, 0.8658, 0.375, 0.8842, 0.375, 0.8842, 0.375, 0.8658, 0.375, 0.8648, 0.375, 0.8658, 0.375, 0.8658, 0.375, 0.8648, 0.375, 0.8852, 0.375, 0.8648, 0.375, 0.8648, 0.375, 0.8852, 0.375, 0.8842, 0.375, 0.8852, 0.375, 0.8852, 0.375, 0.8842, 0.375, 0.8852, 0.375, 0.8648, 0.375, 0.8648, 0.375, 0.8852, 0.375, 0.8648, 0.375, 0.8658, 0.375, 0.8658, 0.375, 0.8648, 0.375, 0.8852, 0.375, 0.8648, 0.375, 0.8648, 0.375, 0.8852, 0.375, 0.8842, 0.375, 0.8852, 0.375, 0.8852, 0.375, 0.8842, 0.375, 0.8658, 0.375, 0.8842, 0.375, 0.8852, 0.375, 0.8648, 0.375, 0.8842, 0.375, 0.8852, 0.375, 0.8852, 0.375, 0.8842, 0.375, 0.8658, 0.375, 0.8842, 0.375, 0.8842, 0.375, 0.8658, 0.375, 0.8648, 0.375, 0.8658, 0.375, 0.8658, 0.375, 0.8648])
me_cube_003.materials.append(mat_material_002)
me_cube_003.update()

# ---- objects
ob_cube_001 = bpy.data.objects.new('Cube.001', me_cube_002)
ob_cube_002 = bpy.data.objects.new('Cube.002', me_cube_003)

# ---- transforms, parenting, visibility, modifiers, constraints
ob_cube_001.location = (0.000178, -0.1869, 1.619)
ob_cube_001.scale = (0.01774, 0.01774, 0.01774)
ob_cube_002.location = (0.0, -0.2725, 1.586)
ob_cube_002.scale = (1.962, 1.962, 1.962)

# ---- collection membership
col_collection.objects.link(ob_cube_001)
col_collection.objects.link(ob_cube_002)

# ---- scene / render settings (as saved in the file)
scene.frame_start = 1; scene.frame_end = 250; scene.frame_set(232)
scene.render.engine = 'BLENDER_EEVEE_NEXT'
bpy.context.view_layer.update()

# ---- added for rendering (the .blend has no active camera and no usable light): camera, sun
cam_auto = bpy.data.cameras.new('AutoCamera')
cam_auto.lens = 50.0
cam_auto.sensor_width = 36.0
cam_auto.clip_end = 1000.0
ob_auto_camera = bpy.data.objects.new('AutoCamera', cam_auto)
scene.collection.objects.link(ob_auto_camera)
ob_auto_camera.location = (2.14869, -2.68282, 2.81085)
ob_auto_camera.rotation_euler = (1.09748, -7.21219e-08, 0.694738)
scene.camera = ob_auto_camera
light_auto_sun = bpy.data.lights.new('AutoSun', 'SUN')
light_auto_sun.energy = 3.0
light_auto_sun.angle = 0.0523599
ob_auto_sun = bpy.data.objects.new('AutoSun', light_auto_sun)
scene.collection.objects.link(ob_auto_sun)
ob_auto_sun.rotation_euler = (0.872665, 0.174533, 0.523599)
bpy.context.view_layer.update()
